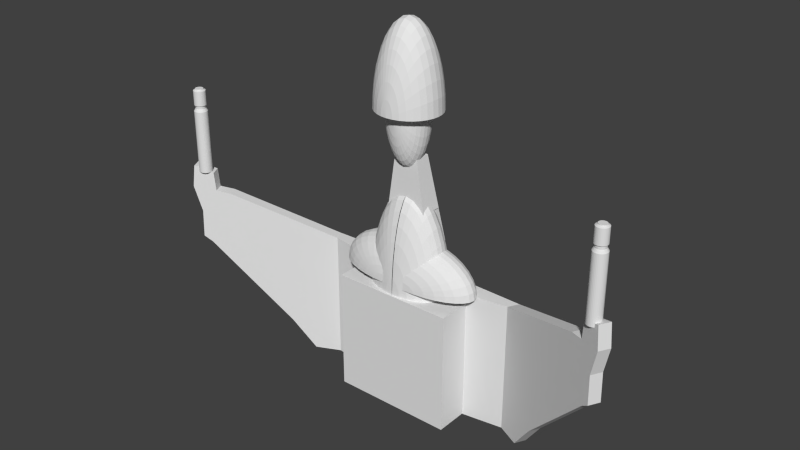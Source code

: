 # Source: kling_warbird.blend  (saved by Blender 2.72.0; exported with 4.5.12 LTS)
import bpy
from mathutils import Matrix  # noqa: F401  (used for matrix-valued properties, if any)

bpy.ops.wm.read_factory_settings(use_empty=True)
scene = bpy.context.scene
scene.name = 'Scene'

# ---- collections
col_collection_1 = bpy.data.collections.new('Collection 1'); scene.collection.children.link(col_collection_1)

# ---- images (referenced by path relative to the original .blend; pixels are not part of the script)
import os
ASSET_DIR = os.environ.get("B2B_ASSET_DIR", "")  # directory of the original .blend (textures are referenced by path, not embedded)
HERE = os.path.dirname(os.path.abspath(__file__))  # packed textures are extracted next to this script under _unpacked/

def load_image(name, relpath, width, height, colorspace="sRGB"):
    """Load a texture the original file referenced (path relative to the .blend, or extracted next to this script)."""
    p = next((c for c in (os.path.join(HERE, relpath), os.path.join(ASSET_DIR, relpath)) if relpath and os.path.exists(c)), "")
    if p:
        img = bpy.data.images.load(p, check_existing=True)
        img.name = name
    else:  # same state as the original file: an image datablock whose file is absent (Cycles renders it pink)
        img = bpy.data.images.new(name, width, height)
        img.source = "FILE"
        img.filepath = "//" + (relpath or name)
    img.colorspace_settings.name = colorspace
    return img
img_texture = load_image('texture', 'kling_warbird_ambientocclusion.png', 1024, 1024, 'sRGB')

# ---- materials (node trees are filled in below, after node groups)
mat_material = bpy.data.materials.new('Material')
mat_material.alpha_threshold = 0.0
mat_material.roughness = 0.5

# ---- material node trees
mat_material.use_nodes = True; mat_material.node_tree.nodes.clear()
_N = mat_material.node_tree.nodes; _L = mat_material.node_tree.links
n0 = _N.new('ShaderNodeOutputMaterial'); n0.name = 'Material Output'; n0.location = (300, 300)
n1 = _N.new('ShaderNodeBsdfDiffuse'); n1.name = 'Diffuse BSDF'; n1.location = (10, 300)
n2 = _N.new('ShaderNodeTexImage'); n2.name = 'Image Texture'; n2.location = (110, -26)
n2.width = 140
n2.image = img_texture
_L.new(n1.outputs[0], n0.inputs[0])
n0.is_active_output = True

# ---- world
world_world = bpy.data.worlds.new('World'); scene.world = world_world
world_world.color = (0.05088, 0.05088, 0.05088)
world_world.use_sun_shadow = False
world_world.sun_shadow_jitter_overblur = 0.0
world_world.cycles.sampling_method = 'MANUAL'
world_world.cycles.sample_map_resolution = 256

# ---- meshes
me_cube_002 = bpy.data.meshes.new('Cube.002')
me_cube_002.from_pydata([(-3.614, -1.106, 0.982), (-3.614, -1.106, 2.018), (-3.635, -1.108, 0.982), (-3.635, -1.108, 2.018), (-3.655, -1.115, 0.982), (-3.655, -1.115, 2.018), (-3.674, -1.125, 0.982), (-3.674, -1.125, 2.018), (-3.691, -1.138, 0.982), (-3.691, -1.138, 2.018), (-3.704, -1.155, 0.982), (-3.704, -1.155, 2.018), (-3.714, -1.174, 0.982), (-3.714, -1.174, 2.018), (-3.72, -1.194, 0.982), (-3.72, -1.194, 2.018), (-3.723, -1.215, 0.982), (-3.723, -1.215, 2.018), (-3.72, -1.237, 0.982), (-3.72, -1.237, 2.018), (-3.714, -1.257, 0.982), (-3.714, -1.257, 2.018), (-3.704, -1.276, 0.982), (-3.704, -1.276, 2.018), (-3.691, -1.292, 0.982), (-3.691, -1.292, 2.018), (-3.674, -1.306, 0.982), (-3.674, -1.306, 2.018), (-3.655, -1.316, 0.982), (-3.655, -1.316, 2.018), (-3.635, -1.322, 0.982), (-3.635, -1.322, 2.018), (-3.614, -1.324, 0.982), (-3.614, -1.324, 2.018), (-3.592, -1.322, 0.982), (-3.592, -1.322, 2.018), (-3.572, -1.316, 0.982), (-3.572, -1.316, 2.018), (-3.553, -1.306, 0.982), (-3.553, -1.306, 2.018), (-3.537, -1.292, 0.982), (-3.537, -1.292, 2.018), (-3.523, -1.276, 0.982), (-3.523, -1.276, 2.018), (-3.513, -1.257, 0.982), (-3.513, -1.257, 2.018), (-3.507, -1.237, 0.982), (-3.507, -1.237, 2.018), (-3.505, -1.215, 0.982), (-3.505, -1.215, 2.018), (-3.507, -1.194, 0.982), (-3.507, -1.194, 2.018), (-3.513, -1.174, 0.982), (-3.513, -1.174, 2.018), (-3.523, -1.155, 0.982), (-3.523, -1.155, 2.018), (-3.537, -1.138, 0.982), (-3.537, -1.138, 2.018), (-3.553, -1.125, 0.982), (-3.553, -1.125, 2.018), (-3.572, -1.115, 0.982), (-3.572, -1.115, 2.018), (-3.592, -1.108, 0.982), (-3.592, -1.108, 2.018), (-3.614, -1.134, 2.065), (-3.629, -1.136, 2.065), (-3.645, -1.14, 2.065), (-3.659, -1.148, 2.065), (-3.671, -1.158, 2.065), (-3.681, -1.17, 2.065), (-3.689, -1.184, 2.065), (-3.693, -1.199, 2.065), (-3.695, -1.215, 2.065), (-3.693, -1.231, 2.065), (-3.689, -1.246, 2.065), (-3.681, -1.26, 2.065), (-3.671, -1.273, 2.065), (-3.659, -1.283, 2.065), (-3.645, -1.29, 2.065), (-3.629, -1.295, 2.065), (-3.614, -1.297, 2.065), (-3.598, -1.295, 2.065), (-3.582, -1.29, 2.065), (-3.568, -1.283, 2.065), (-3.556, -1.273, 2.065), (-3.546, -1.26, 2.065), (-3.538, -1.246, 2.065), (-3.534, -1.231, 2.065), (-3.532, -1.215, 2.065), (-3.534, -1.199, 2.065), (-3.538, -1.184, 2.065), (-3.546, -1.17, 2.065), (-3.556, -1.158, 2.065), (-3.568, -1.148, 2.065), (-3.582, -1.14, 2.065), (-3.598, -1.136, 2.065), (-3.614, -1.134, 2.118), (-3.629, -1.136, 2.118), (-3.645, -1.14, 2.118), (-3.659, -1.148, 2.118), (-3.671, -1.158, 2.118), (-3.681, -1.17, 2.118), (-3.689, -1.184, 2.118), (-3.693, -1.199, 2.118), (-3.695, -1.215, 2.118), (-3.693, -1.231, 2.118), (-3.689, -1.246, 2.118), (-3.681, -1.26, 2.118), (-3.671, -1.273, 2.118), (-3.659, -1.283, 2.118), (-3.645, -1.29, 2.118), (-3.629, -1.295, 2.118), (-3.614, -1.297, 2.118), (-3.598, -1.295, 2.118), (-3.582, -1.29, 2.118), (-3.568, -1.283, 2.118), (-3.556, -1.273, 2.118), (-3.546, -1.26, 2.118), (-3.538, -1.246, 2.118), (-3.534, -1.231, 2.118), (-3.532, -1.215, 2.118), (-3.534, -1.199, 2.118), (-3.538, -1.184, 2.118), (-3.546, -1.17, 2.118), (-3.556, -1.158, 2.118), (-3.568, -1.148, 2.118), (-3.582, -1.14, 2.118), (-3.598, -1.136, 2.118), (-3.614, -1.117, 2.118), (-3.633, -1.119, 2.118), (-3.651, -1.125, 2.118), (-3.668, -1.134, 2.118), (-3.683, -1.146, 2.118), (-3.695, -1.161, 2.118), (-3.704, -1.178, 2.118), (-3.71, -1.196, 2.118), (-3.711, -1.215, 2.118), (-3.71, -1.234, 2.118), (-3.704, -1.253, 2.118), (-3.695, -1.27, 2.118), (-3.683, -1.285, 2.118), (-3.668, -1.297, 2.118), (-3.651, -1.306, 2.118), (-3.633, -1.311, 2.118), (-3.614, -1.313, 2.118), (-3.594, -1.311, 2.118), (-3.576, -1.306, 2.118), (-3.559, -1.297, 2.118), (-3.544, -1.285, 2.118), (-3.532, -1.27, 2.118), (-3.523, -1.253, 2.118), (-3.518, -1.234, 2.118), (-3.516, -1.215, 2.118), (-3.518, -1.196, 2.118), (-3.523, -1.178, 2.118), (-3.532, -1.161, 2.118), (-3.544, -1.146, 2.118), (-3.559, -1.134, 2.118), (-3.576, -1.125, 2.118), (-3.594, -1.119, 2.118), (-3.614, -1.117, 2.357), (-3.633, -1.119, 2.357), (-3.651, -1.125, 2.357), (-3.668, -1.134, 2.357), (-3.683, -1.146, 2.357), (-3.695, -1.161, 2.357), (-3.704, -1.178, 2.357), (-3.71, -1.196, 2.357), (-3.711, -1.215, 2.357), (-3.71, -1.234, 2.357), (-3.704, -1.253, 2.357), (-3.695, -1.27, 2.357), (-3.683, -1.285, 2.357), (-3.668, -1.297, 2.357), (-3.651, -1.306, 2.357), (-3.633, -1.311, 2.357), (-3.614, -1.313, 2.357), (-3.594, -1.311, 2.357), (-3.576, -1.306, 2.357), (-3.559, -1.297, 2.357), (-3.544, -1.285, 2.357), (-3.532, -1.27, 2.357), (-3.523, -1.253, 2.357), (-3.518, -1.234, 2.357), (-3.516, -1.215, 2.357), (-3.518, -1.196, 2.357), (-3.523, -1.178, 2.357), (-3.532, -1.161, 2.357), (-3.544, -1.146, 2.357), (-3.559, -1.134, 2.357), (-3.576, -1.125, 2.357), (-3.594, -1.119, 2.357), (-3.614, -1.151, 2.376), (-3.626, -1.152, 2.376), (-3.638, -1.156, 2.376), (-3.649, -1.162, 2.376), (-3.659, -1.17, 2.376), (-3.667, -1.18, 2.376), (-3.673, -1.191, 2.376), (-3.676, -1.203, 2.376), (-3.678, -1.215, 2.376), (-3.676, -1.228, 2.376), (-3.673, -1.24, 2.376), (-3.667, -1.251, 2.376), (-3.659, -1.261, 2.376), (-3.649, -1.269, 2.376), (-3.638, -1.275, 2.376), (-3.626, -1.278, 2.376), (-3.614, -1.279, 2.376), (-3.601, -1.278, 2.376), (-3.589, -1.275, 2.376), (-3.578, -1.269, 2.376), (-3.568, -1.261, 2.376), (-3.56, -1.251, 2.376), (-3.554, -1.24, 2.376), (-3.551, -1.228, 2.376), (-3.549, -1.215, 2.376), (-3.551, -1.203, 2.376), (-3.554, -1.191, 2.376), (-3.56, -1.18, 2.376), (-3.568, -1.17, 2.376), (-3.578, -1.162, 2.376), (-3.589, -1.156, 2.376), (-3.601, -1.152, 2.376), (-3.614, -1.151, 2.388), (-3.626, -1.152, 2.388), (-3.638, -1.156, 2.388), (-3.649, -1.162, 2.388), (-3.659, -1.17, 2.388), (-3.667, -1.18, 2.388), (-3.673, -1.191, 2.388), (-3.676, -1.203, 2.388), (-3.678, -1.215, 2.388), (-3.676, -1.228, 2.388), (-3.673, -1.24, 2.388), (-3.667, -1.251, 2.388), (-3.659, -1.261, 2.388), (-3.649, -1.269, 2.388), (-3.638, -1.275, 2.388), (-3.626, -1.278, 2.388), (-3.614, -1.279, 2.388), (-3.601, -1.278, 2.388), (-3.589, -1.275, 2.388), (-3.578, -1.269, 2.388), (-3.568, -1.261, 2.388), (-3.56, -1.251, 2.388), (-3.554, -1.24, 2.388), (-3.551, -1.228, 2.388), (-3.549, -1.215, 2.388), (-3.551, -1.203, 2.388), (-3.554, -1.191, 2.388), (-3.56, -1.18, 2.388), (-3.568, -1.17, 2.388), (-3.578, -1.162, 2.388), (-3.589, -1.156, 2.388), (-3.601, -1.152, 2.388), (-1.0, -0.8752, -0.1577), (-1.0, -0.8752, -2.158), (-1.0, -0.1809, -0.1577), (-1.0, -0.1809, -2.158), (-1.378e-08, -0.1809, -0.1577), (-1.0, -0.528, -0.1577), (-1.378e-08, -0.8752, -0.1577), (-1.0, -0.1809, -1.158), (-1.0, -0.528, -2.158), (-1.0, -0.8752, -1.158), (-1.886e-07, -0.1809, -2.158), (-1.886e-07, -0.8752, -2.158), (-1.378e-08, -0.528, -0.1577), (-1.0, -0.528, -1.158), (-1.886e-07, -0.528, -2.158), (-1.012e-07, -0.8752, -1.158), (-1.012e-07, -0.1809, -1.158), (-0.1959, 0.03642, 0.1224), (-0.1959, 0.01138, 0.2453), (-0.1959, -0.02926, 0.3586), (-0.1959, -0.08397, 0.4579), (-0.1959, -0.1506, 0.5394), (-0.1959, -0.2267, 0.5999), (-0.1959, -0.3092, 0.6372), (-0.1959, -0.395, 0.6498), (-0.1959, -0.4808, 0.6372), (-0.1959, -0.5633, 0.5999), (-0.1959, -0.6394, 0.5394), (-0.1959, -0.706, 0.4579), (-0.1959, -0.7607, 0.3586), (-0.1959, -0.8014, 0.2453), (-0.1959, -0.8264, 0.1224), (-0.2339, 0.03642, 0.12), (-0.2705, 0.01138, 0.2405), (-0.3043, -0.02926, 0.3516), (-0.3338, -0.08397, 0.449), (-0.3581, -0.1506, 0.5289), (-0.3761, -0.2267, 0.5883), (-0.3872, -0.3092, 0.6249), (-0.391, -0.395, 0.6372), (-0.3872, -0.4808, 0.6249), (-0.3761, -0.5633, 0.5883), (-0.3581, -0.6394, 0.5289), (-0.3338, -0.706, 0.449), (-0.3043, -0.7607, 0.3516), (-0.2705, -0.8014, 0.2405), (-0.2339, -0.8264, 0.12), (-0.2705, 0.03642, 0.1127), (-0.3423, 0.01138, 0.2262), (-0.4085, -0.02926, 0.3309), (-0.4665, -0.08397, 0.4226), (-0.5141, -0.1506, 0.4979), (-0.5494, -0.2267, 0.5538), (-0.5712, -0.3092, 0.5883), (-0.5786, -0.395, 0.5999), (-0.5712, -0.4808, 0.5883), (-0.5494, -0.5633, 0.5538), (-0.5141, -0.6394, 0.4979), (-0.4665, -0.706, 0.4226), (-0.4085, -0.7607, 0.3309), (-0.3423, -0.8014, 0.2262), (-0.2705, -0.8264, 0.1127), (-0.3043, 0.03642, 0.1009), (-0.4085, 0.01138, 0.2031), (-0.5045, -0.02926, 0.2973), (-0.5887, -0.08397, 0.3798), (-0.6578, -0.1506, 0.4476), (-0.7092, -0.2267, 0.4979), (-0.7408, -0.3092, 0.5289), (-0.7515, -0.395, 0.5394), (-0.7408, -0.4808, 0.5289), (-0.7092, -0.5633, 0.4979), (-0.6578, -0.6394, 0.4476), (-0.5887, -0.706, 0.3798), (-0.5045, -0.7607, 0.2973), (-0.4085, -0.8014, 0.2031), (-0.3043, -0.8264, 0.1009), (-0.3338, 0.03642, 0.08497), (-0.4665, 0.01138, 0.1719), (-0.5887, -0.02926, 0.252), (-0.6959, -0.08397, 0.3222), (-0.7838, -0.1506, 0.3798), (-0.8492, -0.2267, 0.4226), (-0.8894, -0.3092, 0.449), (-0.903, -0.395, 0.4579), (-0.8894, -0.4808, 0.449), (-0.8492, -0.5633, 0.4226), (-0.7838, -0.6394, 0.3798), (-0.6959, -0.706, 0.3222), (-0.5887, -0.7607, 0.252), (-0.4665, -0.8014, 0.1719), (-0.3338, -0.8264, 0.08497), (-0.3581, 0.03642, 0.0656), (-0.5141, 0.01138, 0.1339), (-0.6578, -0.02926, 0.1968), (-0.7838, -0.08397, 0.252), (-0.8872, -0.1506, 0.2973), (-0.9641, -0.2267, 0.3309), (-1.011, -0.3092, 0.3516), (-1.027, -0.395, 0.3586), (-1.011, -0.4808, 0.3516), (-0.9641, -0.5633, 0.3309), (-0.8872, -0.6394, 0.2973), (-0.7838, -0.706, 0.252), (-0.6578, -0.7607, 0.1968), (-0.5141, -0.8014, 0.1339), (-0.3581, -0.8264, 0.0656), (-0.3761, 0.03642, 0.0435), (-0.5494, 0.01138, 0.09054), (-0.7092, -0.02926, 0.1339), (-0.8492, -0.08397, 0.1719), (-0.9641, -0.1506, 0.2031), (-1.049, -0.2267, 0.2262), (-1.102, -0.3092, 0.2405), (-1.12, -0.395, 0.2453), (-1.102, -0.4808, 0.2405), (-1.049, -0.5633, 0.2262), (-0.9641, -0.6394, 0.2031), (-0.8492, -0.706, 0.1719), (-0.7092, -0.7607, 0.1339), (-0.5494, -0.8014, 0.09054), (-0.3761, -0.8264, 0.0435), (-0.3872, 0.03642, 0.01952), (-0.5712, 0.01138, 0.0435), (-0.7408, -0.02926, 0.0656), (-0.8894, -0.08397, 0.08497), (-1.011, -0.1506, 0.1009), (-1.102, -0.2267, 0.1127), (-1.158, -0.3092, 0.12), (-1.177, -0.395, 0.1224), (-1.158, -0.4808, 0.12), (-1.102, -0.5633, 0.1127), (-1.011, -0.6394, 0.1009), (-0.8894, -0.706, 0.08497), (-0.7408, -0.7607, 0.0656), (-0.5712, -0.8014, 0.0435), (-0.3872, -0.8264, 0.01952), (-0.391, 0.03642, -0.005417), (-0.5786, 0.01138, -0.005417), (-0.7515, -0.02926, -0.005417), (-0.903, -0.08397, -0.005417), (-1.027, -0.1506, -0.005417), (-1.12, -0.2267, -0.005417), (-1.177, -0.3092, -0.005417), (-1.196, -0.395, -0.005417), (-1.177, -0.4808, -0.005417), (-1.12, -0.5633, -0.005417), (-1.027, -0.6394, -0.005417), (-0.903, -0.706, -0.005417), (-0.7515, -0.7607, -0.005417), (-0.5786, -0.8014, -0.005417), (-0.391, -0.8264, -0.005417), (-0.1959, -0.8349, -0.005417), (-0.1959, 0.04487, -0.005417), (-0.005925, 0.04321, 0.1015), (-0.005925, 0.01763, 0.4143), (-0.005925, -0.02392, 0.7026), (-0.005925, -0.07983, 0.9554), (-0.005925, -0.148, 1.163), (-0.005925, -0.2257, 1.317), (-0.005925, -0.31, 1.412), (-0.005925, -0.3977, 1.444), (-0.005925, -0.4854, 1.412), (-0.005924, -0.5698, 1.317), (-0.005925, -0.6475, 1.163), (-0.005925, -0.7156, 0.9554), (-0.005925, -0.7715, 0.7026), (-0.005925, -0.8131, 0.4143), (-0.005925, -0.8387, 0.1015), (-0.03189, 0.04321, 0.09521), (-0.05686, 0.01763, 0.402), (-0.07987, -0.02392, 0.6848), (-0.1, -0.07983, 0.9327), (-0.1166, -0.148, 1.136), (-0.1289, -0.2257, 1.287), (-0.1365, -0.31, 1.38), (-0.139, -0.3977, 1.412), (-0.1365, -0.4854, 1.38), (-0.1289, -0.5698, 1.287), (-0.1166, -0.6475, 1.136), (-0.1, -0.7156, 0.9327), (-0.07987, -0.7715, 0.6848), (-0.05686, -0.8131, 0.402), (-0.03189, -0.8387, 0.09521), (-0.05686, 0.04321, 0.07669), (-0.1058, 0.01763, 0.3657), (-0.151, -0.02392, 0.6321), (-0.1905, -0.07983, 0.8656), (-0.223, -0.148, 1.057), (-0.2471, -0.2257, 1.2), (-0.262, -0.31, 1.287), (-0.267, -0.3977, 1.317), (-0.262, -0.4854, 1.287), (-0.2471, -0.5698, 1.2), (-0.223, -0.6475, 1.057), (-0.1905, -0.7156, 0.8656), (-0.151, -0.7715, 0.6321), (-0.1058, -0.8131, 0.3657), (-0.05686, -0.8387, 0.07669), (-0.07987, 0.04321, 0.04663), (-0.151, 0.01763, 0.3068), (-0.2165, -0.02392, 0.5465), (-0.2739, -0.07983, 0.7566), (-0.3211, -0.148, 0.9291), (-0.3561, -0.2257, 1.057), (-0.3777, -0.31, 1.136), (-0.385, -0.3977, 1.163), (-0.3777, -0.4854, 1.136), (-0.3561, -0.5698, 1.057), (-0.3211, -0.6475, 0.9291), (-0.2739, -0.7156, 0.7566), (-0.2165, -0.7715, 0.5465), (-0.151, -0.8131, 0.3068), (-0.07987, -0.8387, 0.04662), (-0.1, 0.04321, 0.006163), (-0.1905, 0.01763, 0.2274), (-0.2739, -0.02392, 0.4313), (-0.3471, -0.07983, 0.61), (-0.4071, -0.148, 0.7566), (-0.4516, -0.2257, 0.8656), (-0.4791, -0.31, 0.9327), (-0.4884, -0.3977, 0.9554), (-0.4791, -0.4854, 0.9327), (-0.4516, -0.5698, 0.8656), (-0.4071, -0.6475, 0.7566), (-0.3471, -0.7156, 0.61), (-0.2739, -0.7715, 0.4313), (-0.1905, -0.8131, 0.2274), (-0.1, -0.8387, 0.006163), (-0.1166, 0.04321, -0.04314), (-0.223, 0.01763, 0.1307), (-0.3211, -0.02392, 0.2909), (-0.4071, -0.07983, 0.4313), (-0.4776, -0.148, 0.5465), (-0.53, -0.2257, 0.6321), (-0.5623, -0.31, 0.6848), (-0.5732, -0.3977, 0.7026), (-0.5623, -0.4854, 0.6848), (-0.53, -0.5698, 0.6321), (-0.4776, -0.6475, 0.5465), (-0.4071, -0.7156, 0.4313), (-0.3211, -0.7715, 0.2909), (-0.223, -0.8131, 0.1307), (-0.1166, -0.8387, -0.04314), (-0.1289, 0.04321, -0.09939), (-0.2471, 0.01763, 0.02033), (-0.3561, -0.02392, 0.1307), (-0.4516, -0.07983, 0.2274), (-0.53, -0.148, 0.3068), (-0.5883, -0.2257, 0.3657), (-0.6241, -0.31, 0.402), (-0.6363, -0.3977, 0.4143), (-0.6241, -0.4854, 0.402), (-0.5883, -0.5698, 0.3657), (-0.53, -0.6475, 0.3068), (-0.4516, -0.7156, 0.2274), (-0.3561, -0.7715, 0.1307), (-0.2471, -0.8131, 0.02033), (-0.1289, -0.8387, -0.09939), (-0.1365, 0.04321, -0.1604), (-0.262, 0.01763, -0.09939), (-0.3777, -0.02392, -0.04314), (-0.4791, -0.07983, 0.006163), (-0.5623, -0.148, 0.04662), (-0.6241, -0.2257, 0.07669), (-0.6622, -0.31, 0.09521), (-0.6751, -0.3977, 0.1015), (-0.6622, -0.4854, 0.09521), (-0.6241, -0.5698, 0.07669), (-0.5623, -0.6475, 0.04662), (-0.4791, -0.7156, 0.006163), (-0.3777, -0.7715, -0.04314), (-0.262, -0.8131, -0.09939), (-0.1365, -0.8387, -0.1604), (-0.139, 0.04321, -0.2239), (-0.267, 0.01763, -0.2239), (-0.385, -0.02392, -0.2239), (-0.4884, -0.07983, -0.2239), (-0.5732, -0.148, -0.2239), (-0.6363, -0.2257, -0.2239), (-0.6751, -0.31, -0.2239), (-0.6882, -0.3977, -0.2239), (-0.6751, -0.4854, -0.2239), (-0.6363, -0.5698, -0.2239), (-0.5732, -0.6475, -0.2239), (-0.4884, -0.7156, -0.2239), (-0.385, -0.7715, -0.2239), (-0.267, -0.8131, -0.2239), (-0.139, -0.8387, -0.2239), (-0.005925, -0.8473, -0.2239), (-0.005924, 0.05185, -0.2239), (3.232e-07, -0.1309, 2.549), (2.911e-07, -0.1499, 2.38), (2.612e-07, -0.1808, 2.224), (2.4e-07, -0.2224, 2.088), (2.257e-07, -0.2731, 1.976), (1.9e-07, -0.3309, 1.893), (2.233e-07, -0.3937, 1.841), (2.15e-07, -0.4589, 1.824), (2.233e-07, -0.5241, 1.841), (1.741e-07, -0.5869, 1.893), (2.257e-07, -0.6447, 1.976), (2.4e-07, -0.6954, 2.088), (2.717e-07, -0.737, 2.224), (2.858e-07, -0.7679, 2.38), (3.166e-07, -0.7869, 2.549), (0.01349, -0.1309, 2.552), (0.02646, -0.1499, 2.387), (0.03841, -0.1808, 2.234), (0.04889, -0.2224, 2.1), (0.05749, -0.2731, 1.99), (0.06387, -0.3309, 1.909), (0.06781, -0.3937, 1.858), (0.06914, -0.4589, 1.841), (0.06781, -0.5241, 1.858), (0.06387, -0.5869, 1.909), (0.05749, -0.6447, 1.99), (0.04889, -0.6954, 2.1), (0.03841, -0.737, 2.234), (0.02646, -0.7679, 2.387), (0.01349, -0.7869, 2.552), (0.02646, -0.1309, 2.562), (0.0519, -0.1499, 2.406), (0.07534, -0.1808, 2.262), (0.0959, -0.2224, 2.136), (0.1128, -0.2731, 2.033), (0.1253, -0.3309, 1.956), (0.133, -0.3937, 1.909), (0.1356, -0.4589, 1.893), (0.133, -0.5241, 1.909), (0.1253, -0.5869, 1.956), (0.1128, -0.6447, 2.033), (0.0959, -0.6954, 2.136), (0.07534, -0.737, 2.262), (0.0519, -0.7679, 2.406), (0.02646, -0.7869, 2.562), (0.03841, -0.1309, 2.579), (0.07534, -0.1499, 2.438), (0.1094, -0.1808, 2.309), (0.1392, -0.2224, 2.195), (0.1637, -0.2731, 2.102), (0.1819, -0.3309, 2.033), (0.1931, -0.3937, 1.99), (0.1969, -0.4589, 1.976), (0.1931, -0.5241, 1.99), (0.1819, -0.5869, 2.033), (0.1637, -0.6447, 2.102), (0.1392, -0.6954, 2.195), (0.1094, -0.737, 2.309), (0.07534, -0.7679, 2.438), (0.03841, -0.7869, 2.579), (0.04889, -0.1309, 2.601), (0.0959, -0.1499, 2.481), (0.1392, -0.1808, 2.371), (0.1772, -0.2224, 2.274), (0.2084, -0.2731, 2.195), (0.2315, -0.3309, 2.136), (0.2458, -0.3937, 2.1), (0.2506, -0.4589, 2.088), (0.2458, -0.5241, 2.1), (0.2315, -0.5869, 2.136), (0.2084, -0.6447, 2.195), (0.1772, -0.6954, 2.274), (0.1392, -0.737, 2.371), (0.0959, -0.7679, 2.481), (0.04889, -0.7869, 2.601), (0.05749, -0.1309, 2.627), (0.1128, -0.1499, 2.533), (0.1637, -0.1808, 2.447), (0.2084, -0.2224, 2.371), (0.245, -0.2731, 2.309), (0.2722, -0.3309, 2.262), (0.289, -0.3937, 2.234), (0.2947, -0.4589, 2.224), (0.289, -0.5241, 2.234), (0.2722, -0.5869, 2.262), (0.245, -0.6447, 2.309), (0.2084, -0.6954, 2.371), (0.1637, -0.737, 2.447), (0.1128, -0.7679, 2.533), (0.05749, -0.7869, 2.627), (0.06387, -0.1309, 2.658), (0.1253, -0.1499, 2.593), (0.1819, -0.1808, 2.533), (0.2315, -0.2224, 2.481), (0.2722, -0.2731, 2.438), (0.3025, -0.3309, 2.406), (0.3211, -0.3937, 2.387), (0.3274, -0.4589, 2.38), (0.3211, -0.5241, 2.387), (0.3025, -0.5869, 2.406), (0.2722, -0.6447, 2.438), (0.2315, -0.6954, 2.481), (0.1819, -0.737, 2.533), (0.1253, -0.7679, 2.593), (0.06387, -0.7869, 2.658), (0.06781, -0.1309, 2.691), (0.133, -0.1499, 2.658), (0.1931, -0.1808, 2.627), (0.2458, -0.2224, 2.601), (0.289, -0.2731, 2.579), (0.3211, -0.3309, 2.562), (0.3409, -0.3937, 2.552), (0.3476, -0.4589, 2.549), (0.3409, -0.5241, 2.552), (0.3211, -0.5869, 2.562), (0.289, -0.6447, 2.579), (0.2458, -0.6954, 2.601), (0.1931, -0.737, 2.627), (0.133, -0.7679, 2.658), (0.06781, -0.7869, 2.691), (0.06914, -0.1309, 2.725), (0.1356, -0.1499, 2.725), (0.1969, -0.1808, 2.725), (0.2506, -0.2224, 2.725), (0.2947, -0.2731, 2.725), (0.3274, -0.3309, 2.725), (0.3476, -0.3937, 2.725), (0.3544, -0.4589, 2.725), (0.3476, -0.5241, 2.725), (0.3274, -0.5869, 2.725), (0.2947, -0.6447, 2.725), (0.2506, -0.6954, 2.725), (0.1969, -0.737, 2.725), (0.1356, -0.7679, 2.725), (0.06914, -0.7869, 2.725), (3.537e-07, -0.7933, 2.725), (2.47e-07, -0.1245, 2.725), (-1.895e-07, -0.4836, -2.167), (0.0, -0.4836, 2.114e-08), (-1.671, -0.2279, 1.312e-07), (-1.671, -0.2279, -2.167), (-1.895e-07, -2.139e-07, -2.167), (0.0, -1.192e-07, 5.211e-15), (-1.763, -0.05745, 1.566e-07), (-1.763, -0.05745, -2.167), (-3.23, -1.064, 0.6214), (-3.321, -0.8936, 0.6214), (-3.567, -1.245, -0.2868), (-3.658, -1.074, -0.2868), (-2.398, -0.6177, -1.649), (-2.489, -0.4473, -1.649), (-2.05, -0.4313, -2.151), (-2.142, -0.2608, -2.151), (-3.443, -1.178, 0.656), (-3.534, -1.008, 0.656), (-3.467, -1.192, 0.9672), (-3.559, -1.021, 0.9672), (-3.528, -1.224, 0.988), (-3.62, -1.054, 0.988), (-3.748, -1.342, 1.071), (-3.839, -1.172, 1.071), (-3.784, -1.362, 0.7044), (-3.876, -1.191, 0.7044), (-3.675, -1.303, 0.2687), (-3.766, -1.132, 0.2687), (-3.687, -1.309, -0.1946), (-3.778, -1.139, -0.1946), (-0.2, -0.5218, 2.013), (-0.3434, -0.6711, 0.5493), (-0.2, -0.2711, 2.013), (-0.3434, -0.001983, 0.5493), (1.76e-07, -0.2711, 2.013), (-0.2, -0.4711, 2.013), (1.76e-07, -0.5218, 2.013), (-0.33, -0.1612, 1.146), (-0.3434, -0.4711, 0.5493), (-0.33, -0.5218, 1.154), (4.802e-08, -0.001983, 0.5493), (4.802e-08, -0.6711, 0.5493), (1.76e-07, -0.4711, 2.013), (-0.33, -0.4711, 1.154), (4.802e-08, -0.4711, 0.5493), (1.12e-07, -0.5218, 1.281), (1.113e-07, -0.1612, 1.273), (-0.33, -0.1612, 1.154), (1.12e-07, -0.1612, 1.281), (8.812e-08, 0.03149, 2.988), (1.142e-07, 0.003038, 3.24), (1.385e-07, -0.04317, 3.473), (1.523e-07, -0.1053, 3.677), (1.591e-07, -0.1811, 3.844), (2.015e-07, -0.2676, 3.969), (1.451e-07, -0.3614, 4.046), (1.552e-07, -0.4589, 4.071), (1.451e-07, -0.5564, 4.046), (2.252e-07, -0.6502, 3.969), (1.591e-07, -0.7367, 3.844), (1.523e-07, -0.8125, 3.677), (1.227e-07, -0.8746, 3.473), (1.22e-07, -0.9208, 3.24), (9.799e-08, -0.9493, 2.988), (-0.02016, 0.03149, 2.982), (-0.03955, 0.003038, 3.23), (-0.05742, -0.04317, 3.459), (-0.07309, -0.1053, 3.659), (-0.08594, -0.1811, 3.823), (-0.09549, -0.2676, 3.945), (-0.1014, -0.3614, 4.02), (-0.1034, -0.4589, 4.046), (-0.1014, -0.5564, 4.02), (-0.09549, -0.6502, 3.945), (-0.08594, -0.7367, 3.823), (-0.07309, -0.8125, 3.659), (-0.05742, -0.8746, 3.459), (-0.03955, -0.9208, 3.23), (-0.02016, -0.9493, 2.982), (-0.03955, 0.03149, 2.968), (-0.07759, 0.003038, 3.201), (-0.1126, -0.04317, 3.416), (-0.1434, -0.1053, 3.605), (-0.1686, -0.1811, 3.759), (-0.1873, -0.2676, 3.874), (-0.1989, -0.3614, 3.945), (-0.2028, -0.4589, 3.969), (-0.1989, -0.5564, 3.945), (-0.1873, -0.6502, 3.874), (-0.1686, -0.7367, 3.759), (-0.1434, -0.8125, 3.605), (-0.1126, -0.8746, 3.416), (-0.07759, -0.9208, 3.201), (-0.03955, -0.9493, 2.968), (-0.05742, 0.03149, 2.943), (-0.1126, 0.003038, 3.153), (-0.1635, -0.04317, 3.347), (-0.2081, -0.1053, 3.517), (-0.2447, -0.1811, 3.656), (-0.2719, -0.2676, 3.759), (-0.2887, -0.3614, 3.823), (-0.2943, -0.4589, 3.844), (-0.2887, -0.5564, 3.823), (-0.2719, -0.6502, 3.759), (-0.2447, -0.7367, 3.656), (-0.2081, -0.8125, 3.517), (-0.1635, -0.8746, 3.347), (-0.1126, -0.9208, 3.153), (-0.05742, -0.9493, 2.943), (-0.07309, 0.03149, 2.911), (-0.1434, 0.003038, 3.089), (-0.2081, -0.04317, 3.254), (-0.2649, -0.1053, 3.398), (-0.3115, -0.1811, 3.517), (-0.3461, -0.2676, 3.605), (-0.3674, -0.3614, 3.659), (-0.3746, -0.4589, 3.677), (-0.3674, -0.5564, 3.659), (-0.3461, -0.6502, 3.605), (-0.3115, -0.7367, 3.517), (-0.2649, -0.8125, 3.398), (-0.2081, -0.8746, 3.254), (-0.1434, -0.9208, 3.089), (-0.07309, -0.9493, 2.911), (-0.08594, 0.03149, 2.871), (-0.1686, 0.003038, 3.011), (-0.2447, -0.04317, 3.14), (-0.3115, -0.1053, 3.254), (-0.3663, -0.1811, 3.347), (-0.407, -0.2676, 3.416), (-0.4321, -0.3614, 3.459), (-0.4405, -0.4589, 3.473), (-0.4321, -0.5564, 3.459), (-0.407, -0.6502, 3.416), (-0.3663, -0.7367, 3.347), (-0.3115, -0.8125, 3.254), (-0.2447, -0.8746, 3.14), (-0.1686, -0.9208, 3.011), (-0.08594, -0.9493, 2.871), (-0.09549, 0.03149, 2.825), (-0.1873, 0.003038, 2.922), (-0.2719, -0.04317, 3.011), (-0.3461, -0.1053, 3.089), (-0.407, -0.1811, 3.153), (-0.4522, -0.2676, 3.201), (-0.4801, -0.3614, 3.23), (-0.4895, -0.4589, 3.24), (-0.4801, -0.5564, 3.23), (-0.4522, -0.6502, 3.201), (-0.407, -0.7367, 3.153), (-0.3461, -0.8125, 3.089), (-0.2719, -0.8746, 3.011), (-0.1873, -0.9208, 2.922), (-0.09549, -0.9493, 2.825), (-0.1014, 0.03149, 2.776), (-0.1989, 0.003038, 2.825), (-0.2887, -0.04317, 2.871), (-0.3674, -0.1053, 2.911), (-0.4321, -0.1811, 2.943), (-0.4801, -0.2676, 2.968), (-0.5096, -0.3614, 2.982), (-0.5196, -0.4589, 2.988), (-0.5096, -0.5564, 2.982), (-0.4801, -0.6502, 2.968), (-0.4321, -0.7367, 2.943), (-0.3674, -0.8125, 2.911), (-0.2887, -0.8746, 2.871), (-0.1989, -0.9208, 2.825), (-0.1014, -0.9493, 2.776), (-0.1034, 0.03149, 2.725), (-0.2028, 0.003038, 2.725), (-0.2943, -0.04317, 2.725), (-0.3746, -0.1053, 2.725), (-0.4405, -0.1811, 2.725), (-0.4895, -0.2676, 2.725), (-0.5196, -0.3614, 2.725), (-0.5298, -0.4589, 2.725), (-0.5196, -0.5564, 2.725), (-0.4895, -0.6502, 2.725), (-0.4405, -0.7367, 2.725), (-0.3746, -0.8125, 2.725), (-0.2943, -0.8746, 2.725), (-0.2028, -0.9208, 2.725), (-0.1034, -0.9493, 2.725), (6.557e-08, -0.9589, 2.725), (2.251e-07, 0.0411, 2.725)], [], [(0, 2, 3, 1), (2, 4, 5, 3), (4, 6, 7, 5), (6, 8, 9, 7), (8, 10, 11, 9), (10, 12, 13, 11), (12, 14, 15, 13), (14, 16, 17, 15), (16, 18, 19, 17), (18, 20, 21, 19), (20, 22, 23, 21), (22, 24, 25, 23), (24, 26, 27, 25), (26, 28, 29, 27), (28, 30, 31, 29), (30, 32, 33, 31), (32, 34, 35, 33), (34, 36, 37, 35), (36, 38, 39, 37), (38, 40, 41, 39), (40, 42, 43, 41), (42, 44, 45, 43), (44, 46, 47, 45), (46, 48, 49, 47), (48, 50, 51, 49), (50, 52, 53, 51), (52, 54, 55, 53), (54, 56, 57, 55), (56, 58, 59, 57), (58, 60, 61, 59), (53, 90, 89, 51), (62, 0, 1, 63), (60, 62, 63, 61), (0, 62, 60, 58, 56, 54, 52, 50, 48, 46, 44, 42, 40, 38, 36, 34, 32, 30, 28, 26, 24, 22, 20, 18, 16, 14, 12, 10, 8, 6, 4, 2), (90, 122, 121, 89), (9, 68, 67, 7), (31, 79, 78, 29), (59, 93, 92, 57), (37, 82, 81, 35), (15, 71, 70, 13), (1, 64, 95, 63), (43, 85, 84, 41), (21, 74, 73, 19), (49, 88, 87, 47), (5, 66, 65, 3), (27, 77, 76, 25), (55, 91, 90, 53), (11, 69, 68, 9), (33, 80, 79, 31), (61, 94, 93, 59), (39, 83, 82, 37), (3, 65, 64, 1), (17, 72, 71, 15), (45, 86, 85, 43), (23, 75, 74, 21), (51, 89, 88, 49), (7, 67, 66, 5), (29, 78, 77, 27), (57, 92, 91, 55), (35, 81, 80, 33), (13, 70, 69, 11), (63, 95, 94, 61), (41, 84, 83, 39), (19, 73, 72, 17), (47, 87, 86, 45), (25, 76, 75, 23), (124, 156, 155, 123), (68, 100, 99, 67), (79, 111, 110, 78), (88, 120, 119, 87), (66, 98, 97, 65), (77, 109, 108, 76), (86, 118, 117, 85), (75, 107, 106, 74), (95, 127, 126, 94), (84, 116, 115, 83), (73, 105, 104, 72), (93, 125, 124, 92), (82, 114, 113, 81), (71, 103, 102, 70), (91, 123, 122, 90), (69, 101, 100, 68), (80, 112, 111, 79), (89, 121, 120, 88), (67, 99, 98, 66), (78, 110, 109, 77), (87, 119, 118, 86), (65, 97, 96, 64), (76, 108, 107, 75), (64, 96, 127, 95), (85, 117, 116, 84), (74, 106, 105, 73), (94, 126, 125, 93), (83, 115, 114, 82), (72, 104, 103, 71), (92, 124, 123, 91), (81, 113, 112, 80), (70, 102, 101, 69), (158, 190, 189, 157), (113, 145, 144, 112), (102, 134, 133, 101), (122, 154, 153, 121), (100, 132, 131, 99), (111, 143, 142, 110), (120, 152, 151, 119), (98, 130, 129, 97), (109, 141, 140, 108), (118, 150, 149, 117), (107, 139, 138, 106), (127, 159, 158, 126), (116, 148, 147, 115), (105, 137, 136, 104), (125, 157, 156, 124), (114, 146, 145, 113), (103, 135, 134, 102), (123, 155, 154, 122), (101, 133, 132, 100), (112, 144, 143, 111), (121, 153, 152, 120), (99, 131, 130, 98), (110, 142, 141, 109), (119, 151, 150, 118), (97, 129, 128, 96), (108, 140, 139, 107), (96, 128, 159, 127), (117, 149, 148, 116), (106, 138, 137, 105), (126, 158, 157, 125), (115, 147, 146, 114), (104, 136, 135, 103), (160, 192, 223, 191), (147, 179, 178, 146), (136, 168, 167, 135), (156, 188, 187, 155), (145, 177, 176, 144), (134, 166, 165, 133), (154, 186, 185, 153), (132, 164, 163, 131), (143, 175, 174, 142), (152, 184, 183, 151), (130, 162, 161, 129), (141, 173, 172, 140), (150, 182, 181, 149), (139, 171, 170, 138), (159, 191, 190, 158), (148, 180, 179, 147), (137, 169, 168, 136), (157, 189, 188, 156), (146, 178, 177, 145), (135, 167, 166, 134), (155, 187, 186, 154), (133, 165, 164, 132), (144, 176, 175, 143), (153, 185, 184, 152), (131, 163, 162, 130), (142, 174, 173, 141), (151, 183, 182, 150), (129, 161, 160, 128), (140, 172, 171, 139), (128, 160, 191, 159), (149, 181, 180, 148), (138, 170, 169, 137), (215, 247, 246, 214), (181, 213, 212, 180), (170, 202, 201, 169), (190, 222, 221, 189), (179, 211, 210, 178), (168, 200, 199, 167), (188, 220, 219, 187), (177, 209, 208, 176), (166, 198, 197, 165), (186, 218, 217, 185), (164, 196, 195, 163), (175, 207, 206, 174), (184, 216, 215, 183), (162, 194, 193, 161), (173, 205, 204, 172), (182, 214, 213, 181), (171, 203, 202, 170), (191, 223, 222, 190), (180, 212, 211, 179), (169, 201, 200, 168), (189, 221, 220, 188), (178, 210, 209, 177), (167, 199, 198, 166), (187, 219, 218, 186), (165, 197, 196, 164), (176, 208, 207, 175), (185, 217, 216, 184), (163, 195, 194, 162), (174, 206, 205, 173), (183, 215, 214, 182), (161, 193, 192, 160), (172, 204, 203, 171), (225, 226, 227, 228, 229, 230, 231, 232, 233, 234, 235, 236, 237, 238, 239, 240, 241, 242, 243, 244, 245, 246, 247, 248, 249, 250, 251, 252, 253, 254, 255, 224), (193, 225, 224, 192), (204, 236, 235, 203), (192, 224, 255, 223), (213, 245, 244, 212), (202, 234, 233, 201), (222, 254, 253, 221), (211, 243, 242, 210), (200, 232, 231, 199), (220, 252, 251, 219), (209, 241, 240, 208), (198, 230, 229, 197), (218, 250, 249, 217), (196, 228, 227, 195), (207, 239, 238, 206), (216, 248, 247, 215), (194, 226, 225, 193), (205, 237, 236, 204), (214, 246, 245, 213), (203, 235, 234, 202), (223, 255, 254, 222), (212, 244, 243, 211), (201, 233, 232, 200), (221, 253, 252, 220), (210, 242, 241, 209), (199, 231, 230, 198), (219, 251, 250, 218), (197, 229, 228, 196), (208, 240, 239, 207), (217, 249, 248, 216), (195, 227, 226, 194), (206, 238, 237, 205), (268, 261, 256, 262), (269, 264, 257, 265), (271, 262, 256, 265), (260, 258, 261, 268), (261, 269, 265, 256), (258, 263, 269, 261), (263, 259, 264, 269), (264, 270, 267, 257), (259, 266, 270, 264), (267, 271, 265, 257), (259, 263, 272, 266), (263, 258, 260, 272), (279, 278, 293, 294), (277, 276, 291, 292), (275, 274, 289, 290), (286, 285, 300, 301), (284, 283, 298, 299), (282, 281, 296, 297), (280, 279, 294, 295), (278, 277, 292, 293), (276, 275, 290, 291), (287, 286, 301, 302), (274, 273, 288, 289), (285, 284, 299, 300), (283, 282, 297, 298), (281, 280, 295, 296), (294, 293, 308, 309), (292, 291, 306, 307), (290, 289, 304, 305), (301, 300, 315, 316), (299, 298, 313, 314), (297, 296, 311, 312), (295, 294, 309, 310), (293, 292, 307, 308), (291, 290, 305, 306), (302, 301, 316, 317), (289, 288, 303, 304), (300, 299, 314, 315), (298, 297, 312, 313), (296, 295, 310, 311), (309, 308, 323, 324), (307, 306, 321, 322), (305, 304, 319, 320), (316, 315, 330, 331), (314, 313, 328, 329), (312, 311, 326, 327), (310, 309, 324, 325), (308, 307, 322, 323), (306, 305, 320, 321), (317, 316, 331, 332), (304, 303, 318, 319), (315, 314, 329, 330), (313, 312, 327, 328), (311, 310, 325, 326), (324, 323, 338, 339), (322, 321, 336, 337), (320, 319, 334, 335), (331, 330, 345, 346), (329, 328, 343, 344), (327, 326, 341, 342), (325, 324, 339, 340), (323, 322, 337, 338), (321, 320, 335, 336), (332, 331, 346, 347), (319, 318, 333, 334), (330, 329, 344, 345), (328, 327, 342, 343), (326, 325, 340, 341), (339, 338, 353, 354), (337, 336, 351, 352), (335, 334, 349, 350), (346, 345, 360, 361), (344, 343, 358, 359), (342, 341, 356, 357), (340, 339, 354, 355), (338, 337, 352, 353), (336, 335, 350, 351), (347, 346, 361, 362), (334, 333, 348, 349), (345, 344, 359, 360), (343, 342, 357, 358), (341, 340, 355, 356), (354, 353, 368, 369), (352, 351, 366, 367), (350, 349, 364, 365), (361, 360, 375, 376), (359, 358, 373, 374), (357, 356, 371, 372), (355, 354, 369, 370), (353, 352, 367, 368), (351, 350, 365, 366), (362, 361, 376, 377), (349, 348, 363, 364), (360, 359, 374, 375), (358, 357, 372, 373), (356, 355, 370, 371), (369, 368, 383, 384), (367, 366, 381, 382), (365, 364, 379, 380), (376, 375, 390, 391), (374, 373, 388, 389), (372, 371, 386, 387), (370, 369, 384, 385), (368, 367, 382, 383), (366, 365, 380, 381), (377, 376, 391, 392), (364, 363, 378, 379), (375, 374, 389, 390), (373, 372, 387, 388), (371, 370, 385, 386), (384, 383, 398, 399), (382, 381, 396, 397), (380, 379, 394, 395), (391, 390, 405, 406), (389, 388, 403, 404), (387, 386, 401, 402), (385, 384, 399, 400), (383, 382, 397, 398), (381, 380, 395, 396), (392, 391, 406, 407), (379, 378, 393, 394), (390, 389, 404, 405), (388, 387, 402, 403), (386, 385, 400, 401), (408, 287, 302), (273, 409, 288), (408, 302, 317), (288, 409, 303), (408, 317, 332), (303, 409, 318), (408, 332, 347), (318, 409, 333), (408, 347, 362), (333, 409, 348), (408, 362, 377), (348, 409, 363), (408, 377, 392), (363, 409, 378), (408, 392, 407), (378, 409, 393), (416, 415, 430, 431), (414, 413, 428, 429), (412, 411, 426, 427), (423, 422, 437, 438), (421, 420, 435, 436), (419, 418, 433, 434), (417, 416, 431, 432), (415, 414, 429, 430), (413, 412, 427, 428), (424, 423, 438, 439), (411, 410, 425, 426), (422, 421, 436, 437), (420, 419, 434, 435), (418, 417, 432, 433), (431, 430, 445, 446), (429, 428, 443, 444), (427, 426, 441, 442), (438, 437, 452, 453), (436, 435, 450, 451), (434, 433, 448, 449), (432, 431, 446, 447), (430, 429, 444, 445), (428, 427, 442, 443), (439, 438, 453, 454), (426, 425, 440, 441), (437, 436, 451, 452), (435, 434, 449, 450), (433, 432, 447, 448), (446, 445, 460, 461), (444, 443, 458, 459), (442, 441, 456, 457), (453, 452, 467, 468), (451, 450, 465, 466), (449, 448, 463, 464), (447, 446, 461, 462), (445, 444, 459, 460), (443, 442, 457, 458), (454, 453, 468, 469), (441, 440, 455, 456), (452, 451, 466, 467), (450, 449, 464, 465), (448, 447, 462, 463), (461, 460, 475, 476), (459, 458, 473, 474), (457, 456, 471, 472), (468, 467, 482, 483), (466, 465, 480, 481), (464, 463, 478, 479), (462, 461, 476, 477), (460, 459, 474, 475), (458, 457, 472, 473), (469, 468, 483, 484), (456, 455, 470, 471), (467, 466, 481, 482), (465, 464, 479, 480), (463, 462, 477, 478), (476, 475, 490, 491), (474, 473, 488, 489), (472, 471, 486, 487), (483, 482, 497, 498), (481, 480, 495, 496), (479, 478, 493, 494), (477, 476, 491, 492), (475, 474, 489, 490), (473, 472, 487, 488), (484, 483, 498, 499), (471, 470, 485, 486), (482, 481, 496, 497), (480, 479, 494, 495), (478, 477, 492, 493), (491, 490, 505, 506), (489, 488, 503, 504), (487, 486, 501, 502), (498, 497, 512, 513), (496, 495, 510, 511), (494, 493, 508, 509), (492, 491, 506, 507), (490, 489, 504, 505), (488, 487, 502, 503), (499, 498, 513, 514), (486, 485, 500, 501), (497, 496, 511, 512), (495, 494, 509, 510), (493, 492, 507, 508), (506, 505, 520, 521), (504, 503, 518, 519), (502, 501, 516, 517), (513, 512, 527, 528), (511, 510, 525, 526), (509, 508, 523, 524), (507, 506, 521, 522), (505, 504, 519, 520), (503, 502, 517, 518), (514, 513, 528, 529), (501, 500, 515, 516), (512, 511, 526, 527), (510, 509, 524, 525), (508, 507, 522, 523), (521, 520, 535, 536), (519, 518, 533, 534), (517, 516, 531, 532), (528, 527, 542, 543), (526, 525, 540, 541), (524, 523, 538, 539), (522, 521, 536, 537), (520, 519, 534, 535), (518, 517, 532, 533), (529, 528, 543, 544), (516, 515, 530, 531), (527, 526, 541, 542), (525, 524, 539, 540), (523, 522, 537, 538), (545, 424, 439), (410, 546, 425), (545, 439, 454), (425, 546, 440), (545, 454, 469), (440, 546, 455), (545, 469, 484), (455, 546, 470), (545, 484, 499), (470, 546, 485), (545, 499, 514), (485, 546, 500), (545, 514, 529), (500, 546, 515), (545, 529, 544), (515, 546, 530), (553, 552, 567, 568), (551, 550, 565, 566), (549, 548, 563, 564), (560, 559, 574, 575), (558, 557, 572, 573), (556, 555, 570, 571), (554, 553, 568, 569), (552, 551, 566, 567), (550, 549, 564, 565), (561, 560, 575, 576), (548, 547, 562, 563), (559, 558, 573, 574), (557, 556, 571, 572), (555, 554, 569, 570), (568, 567, 582, 583), (566, 565, 580, 581), (564, 563, 578, 579), (575, 574, 589, 590), (573, 572, 587, 588), (571, 570, 585, 586), (569, 568, 583, 584), (567, 566, 581, 582), (565, 564, 579, 580), (576, 575, 590, 591), (563, 562, 577, 578), (574, 573, 588, 589), (572, 571, 586, 587), (570, 569, 584, 585), (583, 582, 597, 598), (581, 580, 595, 596), (579, 578, 593, 594), (590, 589, 604, 605), (588, 587, 602, 603), (586, 585, 600, 601), (584, 583, 598, 599), (582, 581, 596, 597), (580, 579, 594, 595), (591, 590, 605, 606), (578, 577, 592, 593), (589, 588, 603, 604), (587, 586, 601, 602), (585, 584, 599, 600), (598, 597, 612, 613), (596, 595, 610, 611), (594, 593, 608, 609), (605, 604, 619, 620), (603, 602, 617, 618), (601, 600, 615, 616), (599, 598, 613, 614), (597, 596, 611, 612), (595, 594, 609, 610), (606, 605, 620, 621), (593, 592, 607, 608), (604, 603, 618, 619), (602, 601, 616, 617), (600, 599, 614, 615), (613, 612, 627, 628), (611, 610, 625, 626), (609, 608, 623, 624), (620, 619, 634, 635), (618, 617, 632, 633), (616, 615, 630, 631), (614, 613, 628, 629), (612, 611, 626, 627), (610, 609, 624, 625), (621, 620, 635, 636), (608, 607, 622, 623), (619, 618, 633, 634), (617, 616, 631, 632), (615, 614, 629, 630), (628, 627, 642, 643), (626, 625, 640, 641), (624, 623, 638, 639), (635, 634, 649, 650), (633, 632, 647, 648), (631, 630, 645, 646), (629, 628, 643, 644), (627, 626, 641, 642), (625, 624, 639, 640), (636, 635, 650, 651), (623, 622, 637, 638), (634, 633, 648, 649), (632, 631, 646, 647), (630, 629, 644, 645), (643, 642, 657, 658), (641, 640, 655, 656), (639, 638, 653, 654), (650, 649, 664, 665), (648, 647, 662, 663), (646, 645, 660, 661), (644, 643, 658, 659), (642, 641, 656, 657), (640, 639, 654, 655), (651, 650, 665, 666), (638, 637, 652, 653), (649, 648, 663, 664), (647, 646, 661, 662), (645, 644, 659, 660), (658, 657, 672, 673), (656, 655, 670, 671), (654, 653, 668, 669), (665, 664, 679, 680), (663, 662, 677, 678), (661, 660, 675, 676), (659, 658, 673, 674), (657, 656, 671, 672), (655, 654, 669, 670), (666, 665, 680, 681), (653, 652, 667, 668), (664, 663, 678, 679), (662, 661, 676, 677), (660, 659, 674, 675), (682, 561, 576), (547, 683, 562), (682, 576, 591), (562, 683, 577), (682, 591, 606), (577, 683, 592), (682, 606, 621), (592, 683, 607), (682, 621, 636), (607, 683, 622), (682, 636, 651), (622, 683, 637), (682, 651, 666), (637, 683, 652), (682, 666, 681), (652, 683, 667), (688, 689, 685, 684), (689, 690, 686, 685), (690, 691, 687, 686), (691, 688, 684, 687), (684, 685, 686, 687), (691, 690, 689, 688), (690, 693, 692, 686), (693, 692, 694, 695), (695, 697, 696, 694), (697, 699, 698, 696), (698, 699, 691, 687), (692, 693, 701, 700), (700, 701, 703, 702), (702, 703, 705, 704), (704, 705, 707, 706), (706, 707, 709, 708), (708, 709, 711, 710), (710, 711, 713, 712), (712, 713, 695, 694), (690, 691, 699, 697, 695, 693), (687, 686, 692, 694, 696, 698), (695, 713, 711, 709, 707, 705, 703, 701, 693), (692, 700, 702, 704, 706, 708, 710, 712, 694), (726, 719, 714, 720), (727, 722, 715, 723), (729, 720, 714, 723), (718, 716, 719, 726), (719, 727, 723, 714), (716, 731, 727, 719), (721, 717, 722, 727), (722, 728, 725, 715), (717, 724, 728, 722), (725, 729, 723, 715), (717, 721, 730, 724), (731, 716, 718, 732), (739, 738, 753, 754), (737, 736, 751, 752), (735, 734, 749, 750), (746, 745, 760, 761), (744, 743, 758, 759), (742, 741, 756, 757), (740, 739, 754, 755), (738, 737, 752, 753), (736, 735, 750, 751), (747, 746, 761, 762), (734, 733, 748, 749), (745, 744, 759, 760), (743, 742, 757, 758), (741, 740, 755, 756), (754, 753, 768, 769), (752, 751, 766, 767), (750, 749, 764, 765), (761, 760, 775, 776), (759, 758, 773, 774), (757, 756, 771, 772), (755, 754, 769, 770), (753, 752, 767, 768), (751, 750, 765, 766), (762, 761, 776, 777), (749, 748, 763, 764), (760, 759, 774, 775), (758, 757, 772, 773), (756, 755, 770, 771), (769, 768, 783, 784), (767, 766, 781, 782), (765, 764, 779, 780), (776, 775, 790, 791), (774, 773, 788, 789), (772, 771, 786, 787), (770, 769, 784, 785), (768, 767, 782, 783), (766, 765, 780, 781), (777, 776, 791, 792), (764, 763, 778, 779), (775, 774, 789, 790), (773, 772, 787, 788), (771, 770, 785, 786), (784, 783, 798, 799), (782, 781, 796, 797), (780, 779, 794, 795), (791, 790, 805, 806), (789, 788, 803, 804), (787, 786, 801, 802), (785, 784, 799, 800), (783, 782, 797, 798), (781, 780, 795, 796), (792, 791, 806, 807), (779, 778, 793, 794), (790, 789, 804, 805), (788, 787, 802, 803), (786, 785, 800, 801), (799, 798, 813, 814), (797, 796, 811, 812), (795, 794, 809, 810), (806, 805, 820, 821), (804, 803, 818, 819), (802, 801, 816, 817), (800, 799, 814, 815), (798, 797, 812, 813), (796, 795, 810, 811), (807, 806, 821, 822), (794, 793, 808, 809), (805, 804, 819, 820), (803, 802, 817, 818), (801, 800, 815, 816), (814, 813, 828, 829), (812, 811, 826, 827), (810, 809, 824, 825), (821, 820, 835, 836), (819, 818, 833, 834), (817, 816, 831, 832), (815, 814, 829, 830), (813, 812, 827, 828), (811, 810, 825, 826), (822, 821, 836, 837), (809, 808, 823, 824), (820, 819, 834, 835), (818, 817, 832, 833), (816, 815, 830, 831), (829, 828, 843, 844), (827, 826, 841, 842), (825, 824, 839, 840), (836, 835, 850, 851), (834, 833, 848, 849), (832, 831, 846, 847), (830, 829, 844, 845), (828, 827, 842, 843), (826, 825, 840, 841), (837, 836, 851, 852), (824, 823, 838, 839), (835, 834, 849, 850), (833, 832, 847, 848), (831, 830, 845, 846), (844, 843, 858, 859), (842, 841, 856, 857), (840, 839, 854, 855), (851, 850, 865, 866), (849, 848, 863, 864), (847, 846, 861, 862), (845, 844, 859, 860), (843, 842, 857, 858), (841, 840, 855, 856), (852, 851, 866, 867), (839, 838, 853, 854), (850, 849, 864, 865), (848, 847, 862, 863), (846, 845, 860, 861), (868, 747, 762), (733, 869, 748), (868, 762, 777), (748, 869, 763), (868, 777, 792), (763, 869, 778), (868, 792, 807), (778, 869, 793), (868, 807, 822), (793, 869, 808), (868, 822, 837), (808, 869, 823), (868, 837, 852), (823, 869, 838), (868, 852, 867), (838, 869, 853), (853, 869, 868, 867, 866, 865, 864, 863, 862, 861, 860, 859, 858, 857, 856, 855, 854)])
_uv = me_cube_002.uv_layers.new(name='UVMap')
_uv.uv.foreach_set('vector', [0.9891, 0.6148, 0.992, 0.6148, 0.9921, 0.7563, 0.9892, 0.7563, 0.992, 0.6148, 0.9948, 0.6148, 0.9949, 0.7563, 0.9921, 0.7563, 0.9948, 0.6148, 0.9975, 0.6149, 0.9976, 0.7564, 0.9949, 0.7563, 0.9975, 0.6149, 0.9999, 0.615, 1.0, 0.7566, 0.9976, 0.7564, 0.1486, 0.8446, 0.1508, 0.8443, 0.1508, 0.9853, 0.1486, 0.9855, 0.1508, 0.8443, 0.1533, 0.8442, 0.1533, 0.9851, 0.1508, 0.9853, 0.1533, 0.8442, 0.1561, 0.8441, 0.1561, 0.985, 0.1533, 0.9851, 0.1561, 0.8441, 0.159, 0.844, 0.159, 0.985, 0.1561, 0.985, 0.159, 0.844, 0.1619, 0.844, 0.1619, 0.985, 0.159, 0.985, 0.1619, 0.844, 0.1647, 0.8441, 0.1647, 0.9851, 0.1619, 0.985, 0.1647, 0.8441, 0.1673, 0.8443, 0.1673, 0.9853, 0.1647, 0.9851, 0.1673, 0.8443, 0.1696, 0.8445, 0.1696, 0.9855, 0.1673, 0.9853, 0.9581, 0.6149, 0.9604, 0.6148, 0.9604, 0.7568, 0.9581, 0.7568, 0.9604, 0.6148, 0.963, 0.6148, 0.963, 0.7567, 0.9604, 0.7568, 0.963, 0.6148, 0.9658, 0.6148, 0.9658, 0.7567, 0.963, 0.7567, 0.9658, 0.6148, 0.9687, 0.6148, 0.9687, 0.7567, 0.9658, 0.7567, 0.9687, 0.6148, 0.9716, 0.6148, 0.9716, 0.7567, 0.9687, 0.7567, 0.9716, 0.6148, 0.9743, 0.6148, 0.9743, 0.7567, 0.9716, 0.7567, 0.9743, 0.6148, 0.9769, 0.6148, 0.9769, 0.7568, 0.9743, 0.7567, 0.9769, 0.6148, 0.9791, 0.6149, 0.9791, 0.7568, 0.9769, 0.7568, 0.9581, 0.7706, 0.9602, 0.7707, 0.9602, 0.9124, 0.9581, 0.9123, 0.9602, 0.7707, 0.9626, 0.7708, 0.9626, 0.9125, 0.9602, 0.9124, 0.9626, 0.7708, 0.9652, 0.7709, 0.9652, 0.9126, 0.9626, 0.9125, 0.9652, 0.7709, 0.9681, 0.771, 0.9681, 0.9126, 0.9652, 0.9126, 0.9681, 0.771, 0.971, 0.771, 0.971, 0.9126, 0.9681, 0.9126, 0.971, 0.771, 0.9738, 0.7709, 0.9738, 0.9126, 0.971, 0.9126, 0.9738, 0.7709, 0.9765, 0.7709, 0.9765, 0.9125, 0.9738, 0.9126, 0.9765, 0.7709, 0.979, 0.7708, 0.979, 0.9124, 0.9765, 0.9125, 0.979, 0.7708, 0.9811, 0.7706, 0.9811, 0.9123, 0.979, 0.9124, 0.9811, 0.615, 0.9835, 0.6149, 0.9836, 0.7564, 0.9812, 0.7566, 0.9738, 0.9126, 0.9728, 0.9188, 0.9707, 0.9189, 0.971, 0.9126, 0.9862, 0.6148, 0.9891, 0.6148, 0.9892, 0.7563, 0.9863, 0.7563, 0.9835, 0.6149, 0.9862, 0.6148, 0.9863, 0.7563, 0.9836, 0.7564, 0.3954, 0.8864, 0.3983, 0.8858, 0.4012, 0.8858, 0.4041, 0.8864, 0.4067, 0.8875, 0.4092, 0.8892, 0.4112, 0.8912, 0.4128, 0.8937, 0.4139, 0.8964, 0.4145, 0.8992, 0.4145, 0.9022, 0.4139, 0.905, 0.4128, 0.9077, 0.4112, 0.9102, 0.4092, 0.9122, 0.4067, 0.9139, 0.4041, 0.915, 0.4012, 0.9156, 0.3983, 0.9156, 0.3954, 0.915, 0.3928, 0.9139, 0.3903, 0.9122, 0.3883, 0.9102, 0.3867, 0.9077, 0.3856, 0.905, 0.385, 0.9022, 0.385, 0.8992, 0.3856, 0.8964, 0.3867, 0.8937, 0.3883, 0.8912, 0.3903, 0.8892, 0.3928, 0.8875, 0.9728, 0.9188, 0.9728, 0.926, 0.9707, 0.9261, 0.9707, 0.9189, 1.0, 0.7566, 0.9976, 0.7632, 0.9958, 0.7632, 0.9976, 0.7564, 0.9658, 0.7567, 0.9665, 0.7633, 0.9644, 0.7633, 0.963, 0.7567, 0.9812, 0.7566, 0.9836, 0.7632, 0.982, 0.7634, 0.9791, 0.7567, 0.9743, 0.7567, 0.9729, 0.7633, 0.9708, 0.7633, 0.9716, 0.7567, 0.1561, 0.985, 0.1569, 0.9919, 0.1548, 0.992, 0.1533, 0.9851, 0.9892, 0.7563, 0.9895, 0.7631, 0.9874, 0.7631, 0.9863, 0.7563, 0.9602, 0.9124, 0.9626, 0.9187, 0.9611, 0.9186, 0.9581, 0.9123, 0.1647, 0.9851, 0.1633, 0.9919, 0.1612, 0.9919, 0.1619, 0.985, 0.9681, 0.9126, 0.9685, 0.9189, 0.9664, 0.9188, 0.9652, 0.9126, 0.9949, 0.7563, 0.9938, 0.7631, 0.9917, 0.7631, 0.9921, 0.7563, 0.9604, 0.7568, 0.9625, 0.7633, 0.9608, 0.7634, 0.9581, 0.7568, 0.9765, 0.9125, 0.9748, 0.9188, 0.9728, 0.9188, 0.9738, 0.9126, 0.1508, 0.9853, 0.153, 0.9921, 0.1513, 0.9923, 0.1486, 0.9855, 0.9687, 0.7567, 0.9686, 0.7633, 0.9665, 0.7633, 0.9658, 0.7567, 0.9836, 0.7564, 0.9854, 0.7632, 0.9836, 0.7632, 0.9812, 0.7566, 0.9769, 0.7568, 0.9748, 0.7633, 0.9729, 0.7633, 0.9743, 0.7567, 0.9921, 0.7563, 0.9917, 0.7631, 0.9895, 0.7631, 0.9892, 0.7563, 0.159, 0.985, 0.1591, 0.9919, 0.1569, 0.9919, 0.1561, 0.985, 0.9626, 0.9125, 0.9644, 0.9188, 0.9626, 0.9187, 0.9602, 0.9124, 0.1673, 0.9853, 0.1652, 0.9921, 0.1633, 0.9919, 0.1647, 0.9851, 0.971, 0.9126, 0.9707, 0.9189, 0.9685, 0.9189, 0.9681, 0.9126, 0.9976, 0.7564, 0.9958, 0.7632, 0.9938, 0.7631, 0.9949, 0.7563, 0.963, 0.7567, 0.9644, 0.7633, 0.9625, 0.7633, 0.9604, 0.7568, 0.979, 0.9124, 0.9766, 0.9187, 0.9748, 0.9188, 0.9765, 0.9125, 0.9716, 0.7567, 0.9708, 0.7633, 0.9686, 0.7633, 0.9687, 0.7567, 0.1533, 0.9851, 0.1548, 0.992, 0.153, 0.9921, 0.1508, 0.9853, 0.9863, 0.7563, 0.9874, 0.7631, 0.9854, 0.7632, 0.9836, 0.7564, 0.9791, 0.7568, 0.9764, 0.7634, 0.9748, 0.7633, 0.9769, 0.7568, 0.1619, 0.985, 0.1612, 0.9919, 0.1591, 0.9919, 0.159, 0.985, 0.9652, 0.9126, 0.9664, 0.9188, 0.9644, 0.9188, 0.9626, 0.9125, 0.1696, 0.9855, 0.167, 0.9922, 0.1652, 0.9921, 0.1673, 0.9853, 0.4208, 0.9078, 0.4193, 0.9096, 0.4175, 0.9077, 0.4192, 0.9063, 0.9976, 0.7632, 0.9976, 0.7705, 0.9958, 0.7704, 0.9958, 0.7632, 0.9665, 0.7633, 0.9665, 0.7705, 0.9644, 0.7705, 0.9644, 0.7633, 0.9685, 0.9189, 0.9685, 0.9261, 0.9664, 0.926, 0.9664, 0.9188, 0.9938, 0.7631, 0.9938, 0.7703, 0.9917, 0.7703, 0.9917, 0.7631, 0.9625, 0.7633, 0.9625, 0.7706, 0.9608, 0.7706, 0.9608, 0.7634, 0.9644, 0.9188, 0.9644, 0.926, 0.9626, 0.9259, 0.9626, 0.9187, 0.1652, 0.9921, 0.1652, 0.9992, 0.1633, 0.9991, 0.1633, 0.9919, 0.9874, 0.7631, 0.9874, 0.7703, 0.9854, 0.7704, 0.9854, 0.7632, 0.9764, 0.7634, 0.9764, 0.7706, 0.9748, 0.7706, 0.9748, 0.7633, 0.1612, 0.9919, 0.1612, 0.9991, 0.1591, 0.999, 0.1591, 0.9919, 0.9782, 0.9186, 0.9782, 0.9258, 0.9766, 0.9259, 0.9766, 0.9187, 0.9729, 0.7633, 0.9729, 0.7705, 0.9708, 0.7705, 0.9708, 0.7633, 0.1569, 0.9919, 0.1569, 0.9991, 0.1548, 0.9992, 0.1548, 0.992, 0.9748, 0.9188, 0.9748, 0.926, 0.9728, 0.926, 0.9728, 0.9188, 0.153, 0.9921, 0.153, 0.9993, 0.1513, 0.9995, 0.1513, 0.9923, 0.9686, 0.7633, 0.9686, 0.7705, 0.9665, 0.7705, 0.9665, 0.7633, 0.9707, 0.9189, 0.9707, 0.9261, 0.9685, 0.9261, 0.9685, 0.9189, 0.9958, 0.7632, 0.9958, 0.7704, 0.9938, 0.7703, 0.9938, 0.7631, 0.9644, 0.7633, 0.9644, 0.7705, 0.9625, 0.7706, 0.9625, 0.7633, 0.9664, 0.9188, 0.9664, 0.926, 0.9644, 0.926, 0.9644, 0.9188, 0.9917, 0.7631, 0.9917, 0.7703, 0.9895, 0.7703, 0.9895, 0.7631, 0.167, 0.9922, 0.167, 0.9994, 0.1652, 0.9992, 0.1652, 0.9921, 0.9895, 0.7631, 0.9895, 0.7703, 0.9874, 0.7703, 0.9874, 0.7631, 0.9626, 0.9187, 0.9626, 0.9259, 0.9611, 0.9258, 0.9611, 0.9186, 0.1633, 0.9919, 0.1633, 0.9991, 0.1612, 0.9991, 0.1612, 0.9919, 0.9854, 0.7632, 0.9854, 0.7704, 0.9836, 0.7705, 0.9836, 0.7632, 0.9748, 0.7633, 0.9748, 0.7706, 0.9729, 0.7705, 0.9729, 0.7633, 0.1591, 0.9919, 0.1591, 0.999, 0.1569, 0.9991, 0.1569, 0.9919, 0.9766, 0.9187, 0.9766, 0.9259, 0.9748, 0.926, 0.9748, 0.9188, 0.9708, 0.7633, 0.9708, 0.7705, 0.9686, 0.7705, 0.9686, 0.7633, 0.1548, 0.992, 0.1548, 0.9992, 0.153, 0.9993, 0.153, 0.9921, 0.4697, 0.886, 0.4697, 0.9186, 0.4675, 0.9187, 0.4675, 0.8861, 0.4246, 0.8885, 0.4239, 0.8863, 0.4265, 0.8858, 0.4267, 0.8881, 0.4384, 0.9024, 0.4405, 0.9031, 0.4395, 0.9055, 0.4375, 0.9044, 0.418, 0.9044, 0.416, 0.9055, 0.415, 0.9031, 0.4172, 0.9024, 0.4363, 0.9063, 0.4381, 0.9077, 0.4362, 0.9096, 0.4348, 0.9078, 0.4289, 0.8881, 0.4291, 0.8858, 0.4316, 0.8863, 0.431, 0.8885, 0.4168, 0.9003, 0.4145, 0.9005, 0.4145, 0.8979, 0.4168, 0.8981, 0.433, 0.909, 0.4341, 0.911, 0.4316, 0.912, 0.431, 0.9098, 0.433, 0.8894, 0.4341, 0.8874, 0.4362, 0.8888, 0.4348, 0.8906, 0.4172, 0.896, 0.415, 0.8953, 0.416, 0.8929, 0.418, 0.8939, 0.4363, 0.8921, 0.4381, 0.8907, 0.4395, 0.8929, 0.4375, 0.8939, 0.4267, 0.9103, 0.4265, 0.9125, 0.4239, 0.912, 0.4246, 0.9098, 0.4192, 0.8921, 0.4175, 0.8907, 0.4193, 0.8888, 0.4208, 0.8906, 0.4384, 0.896, 0.4405, 0.8953, 0.441, 0.8979, 0.4388, 0.8981, 0.4226, 0.909, 0.4215, 0.911, 0.4193, 0.9096, 0.4208, 0.9078, 0.4226, 0.8894, 0.4215, 0.8874, 0.4239, 0.8863, 0.4246, 0.8885, 0.4388, 0.9003, 0.441, 0.9005, 0.4405, 0.9031, 0.4384, 0.9024, 0.4192, 0.9063, 0.4175, 0.9077, 0.416, 0.9055, 0.418, 0.9044, 0.4375, 0.9044, 0.4395, 0.9055, 0.4381, 0.9077, 0.4363, 0.9063, 0.4267, 0.8881, 0.4265, 0.8858, 0.4291, 0.8858, 0.4289, 0.8881, 0.4172, 0.9024, 0.415, 0.9031, 0.4145, 0.9005, 0.4168, 0.9003, 0.4348, 0.9078, 0.4362, 0.9096, 0.4341, 0.911, 0.433, 0.909, 0.431, 0.8885, 0.4316, 0.8863, 0.4341, 0.8874, 0.433, 0.8894, 0.4168, 0.8981, 0.4145, 0.8979, 0.415, 0.8953, 0.4172, 0.896, 0.431, 0.9098, 0.4316, 0.912, 0.4291, 0.9125, 0.4289, 0.9103, 0.4348, 0.8906, 0.4362, 0.8888, 0.4381, 0.8907, 0.4363, 0.8921, 0.4289, 0.9103, 0.4291, 0.9125, 0.4265, 0.9125, 0.4267, 0.9103, 0.418, 0.8939, 0.416, 0.8929, 0.4175, 0.8907, 0.4192, 0.8921, 0.4375, 0.8939, 0.4395, 0.8929, 0.4405, 0.8953, 0.4384, 0.896, 0.4246, 0.9098, 0.4239, 0.912, 0.4215, 0.911, 0.4226, 0.909, 0.4208, 0.8906, 0.4193, 0.8888, 0.4215, 0.8874, 0.4226, 0.8894, 0.4388, 0.8981, 0.441, 0.8979, 0.441, 0.9005, 0.4388, 0.9003, 0.4556, 0.8858, 0.455, 0.8905, 0.4533, 0.8905, 0.453, 0.8858, 0.7157, 0.8809, 0.7157, 0.9136, 0.7134, 0.9135, 0.7134, 0.8808, 0.7081, 0.8478, 0.7081, 0.8803, 0.7055, 0.8803, 0.7055, 0.8478, 0.5883, 0.8842, 0.5883, 0.9168, 0.5861, 0.9169, 0.5861, 0.8843, 0.7109, 0.8808, 0.7109, 0.9135, 0.7083, 0.9135, 0.7083, 0.8808, 0.7031, 0.8479, 0.7031, 0.8804, 0.7008, 0.8806, 0.7008, 0.8481, 0.5837, 0.8843, 0.5837, 0.917, 0.5811, 0.917, 0.5811, 0.8844, 0.4844, 0.8861, 0.4844, 0.9187, 0.4823, 0.9186, 0.4823, 0.886, 0.7057, 0.8808, 0.7057, 0.9135, 0.7032, 0.9135, 0.7032, 0.8808, 0.5785, 0.8844, 0.5785, 0.917, 0.5759, 0.917, 0.5759, 0.8843, 0.4798, 0.8859, 0.4798, 0.9185, 0.4773, 0.9185, 0.4773, 0.8858, 0.7009, 0.8808, 0.7009, 0.9136, 0.6988, 0.9136, 0.6988, 0.8809, 0.5735, 0.8843, 0.5735, 0.9169, 0.5714, 0.9168, 0.5714, 0.8842, 0.7156, 0.848, 0.7156, 0.8805, 0.7133, 0.8804, 0.7133, 0.8479, 0.4721, 0.8859, 0.4721, 0.9185, 0.4697, 0.9186, 0.4697, 0.886, 0.7177, 0.8809, 0.7177, 0.9136, 0.7157, 0.9136, 0.7157, 0.8809, 0.7107, 0.8478, 0.7107, 0.8803, 0.7081, 0.8803, 0.7081, 0.8478, 0.5902, 0.8841, 0.5902, 0.9167, 0.5883, 0.9168, 0.5883, 0.8842, 0.7134, 0.8808, 0.7134, 0.9135, 0.7109, 0.9135, 0.7109, 0.8808, 0.7055, 0.8478, 0.7055, 0.8803, 0.7031, 0.8804, 0.7031, 0.8479, 0.5861, 0.8843, 0.5861, 0.9169, 0.5837, 0.917, 0.5837, 0.8843, 0.7008, 0.8481, 0.7008, 0.8806, 0.6988, 0.8808, 0.6988, 0.8483, 0.7083, 0.8808, 0.7083, 0.9135, 0.7057, 0.9135, 0.7057, 0.8808, 0.5811, 0.8844, 0.5811, 0.917, 0.5785, 0.917, 0.5785, 0.8844, 0.4823, 0.886, 0.4823, 0.9186, 0.4798, 0.9185, 0.4798, 0.8859, 0.7032, 0.8808, 0.7032, 0.9135, 0.7009, 0.9136, 0.7009, 0.8808, 0.5759, 0.8843, 0.5759, 0.917, 0.5735, 0.9169, 0.5735, 0.8843, 0.4773, 0.8858, 0.4773, 0.9185, 0.4747, 0.9185, 0.4747, 0.8858, 0.7177, 0.8482, 0.7177, 0.8807, 0.7156, 0.8805, 0.7156, 0.848, 0.4747, 0.8858, 0.4747, 0.9185, 0.4721, 0.9185, 0.4721, 0.8859, 0.5714, 0.8842, 0.5714, 0.9168, 0.5696, 0.9167, 0.5696, 0.884, 0.7133, 0.8479, 0.7133, 0.8804, 0.7107, 0.8803, 0.7107, 0.8478, 0.3484, 0.6467, 0.3469, 0.6467, 0.3469, 0.6452, 0.3484, 0.6452, 0.4425, 0.9055, 0.4464, 0.9033, 0.4474, 0.9048, 0.444, 0.9077, 0.466, 0.9055, 0.4618, 0.9033, 0.4625, 0.9017, 0.467, 0.9031, 0.4504, 0.8863, 0.4516, 0.8908, 0.45, 0.8914, 0.448, 0.8874, 0.4458, 0.9096, 0.4486, 0.906, 0.45, 0.9069, 0.448, 0.911, 0.4675, 0.9005, 0.4628, 0.9001, 0.4628, 0.8983, 0.4675, 0.8979, 0.4458, 0.8888, 0.4486, 0.8924, 0.4474, 0.8936, 0.444, 0.8907, 0.4504, 0.912, 0.4516, 0.9076, 0.4533, 0.9079, 0.453, 0.9125, 0.467, 0.8953, 0.4625, 0.8966, 0.4618, 0.8951, 0.466, 0.8929, 0.4425, 0.8929, 0.4464, 0.8951, 0.4458, 0.8966, 0.4415, 0.8953, 0.4646, 0.8907, 0.4608, 0.8936, 0.4596, 0.8924, 0.4627, 0.8888, 0.4556, 0.9125, 0.455, 0.9079, 0.4566, 0.9076, 0.4581, 0.912, 0.441, 0.8979, 0.4454, 0.8983, 0.4454, 0.9001, 0.441, 0.9005, 0.4605, 0.8874, 0.4582, 0.8914, 0.4566, 0.8908, 0.4581, 0.8863, 0.4605, 0.911, 0.4582, 0.9069, 0.4596, 0.906, 0.4627, 0.9096, 0.4415, 0.9031, 0.4458, 0.9017, 0.4464, 0.9033, 0.4425, 0.9055, 0.4646, 0.9077, 0.4609, 0.9048, 0.4618, 0.9033, 0.466, 0.9055, 0.453, 0.8858, 0.4533, 0.8905, 0.4516, 0.8908, 0.4504, 0.8863, 0.444, 0.9077, 0.4474, 0.9048, 0.4486, 0.906, 0.4458, 0.9096, 0.467, 0.9031, 0.4625, 0.9017, 0.4628, 0.9001, 0.4675, 0.9005, 0.448, 0.8874, 0.45, 0.8914, 0.4486, 0.8924, 0.4458, 0.8888, 0.448, 0.911, 0.45, 0.9069, 0.4516, 0.9076, 0.4504, 0.912, 0.4675, 0.8979, 0.4628, 0.8983, 0.4625, 0.8966, 0.467, 0.8953, 0.444, 0.8907, 0.4474, 0.8936, 0.4464, 0.8951, 0.4425, 0.8929, 0.466, 0.8929, 0.4618, 0.8951, 0.4608, 0.8936, 0.4646, 0.8907, 0.453, 0.9125, 0.4533, 0.9079, 0.455, 0.9079, 0.4556, 0.9125, 0.4415, 0.8953, 0.4458, 0.8966, 0.4454, 0.8983, 0.441, 0.8979, 0.4627, 0.8888, 0.4596, 0.8924, 0.4582, 0.8914, 0.4605, 0.8874, 0.4581, 0.912, 0.4566, 0.9076, 0.4582, 0.9069, 0.4605, 0.911, 0.441, 0.9005, 0.4454, 0.9001, 0.4458, 0.9017, 0.4415, 0.9031, 0.4581, 0.8863, 0.4566, 0.8908, 0.455, 0.8905, 0.4556, 0.8858, 0.4627, 0.9096, 0.4596, 0.906, 0.4609, 0.9048, 0.4646, 0.9077, 0.8292, 0.4873, 0.8276, 0.4867, 0.8262, 0.4857, 0.825, 0.4845, 0.8241, 0.483, 0.8234, 0.4815, 0.8231, 0.4798, 0.8231, 0.478, 0.8234, 0.4764, 0.8241, 0.4748, 0.825, 0.4733, 0.8262, 0.4721, 0.8276, 0.4712, 0.8292, 0.4705, 0.8309, 0.4702, 0.8326, 0.4702, 0.8343, 0.4705, 0.8359, 0.4712, 0.8373, 0.4721, 0.8385, 0.4733, 0.8394, 0.4748, 0.8401, 0.4764, 0.8404, 0.478, 0.8404, 0.4798, 0.8401, 0.4815, 0.8394, 0.483, 0.8385, 0.4845, 0.8373, 0.4857, 0.8359, 0.4867, 0.8343, 0.4873, 0.8326, 0.4876, 0.8309, 0.4876, 0.352, 0.6472, 0.3535, 0.6472, 0.3535, 0.649, 0.352, 0.649, 0.3489, 0.6425, 0.3504, 0.6425, 0.3503, 0.6439, 0.3488, 0.6439, 0.352, 0.649, 0.3535, 0.649, 0.3535, 0.6507, 0.352, 0.6507, 0.3485, 0.6437, 0.347, 0.6437, 0.3471, 0.6425, 0.3486, 0.6425, 0.3487, 0.6454, 0.3502, 0.6454, 0.3501, 0.6471, 0.3486, 0.6471, 0.3521, 0.6523, 0.3536, 0.6523, 0.3536, 0.6537, 0.3521, 0.6537, 0.3504, 0.6439, 0.3519, 0.6439, 0.3519, 0.6454, 0.3504, 0.6454, 0.3486, 0.6488, 0.3501, 0.6488, 0.3501, 0.6505, 0.3486, 0.6505, 0.3485, 0.6549, 0.347, 0.6549, 0.3469, 0.6534, 0.3484, 0.6534, 0.3504, 0.647, 0.3519, 0.647, 0.3519, 0.6487, 0.3504, 0.6487, 0.3487, 0.6522, 0.3502, 0.6522, 0.3503, 0.6537, 0.3488, 0.6537, 0.3484, 0.6518, 0.3469, 0.6518, 0.3469, 0.6502, 0.3484, 0.6502, 0.3521, 0.6425, 0.3536, 0.6425, 0.3536, 0.644, 0.3521, 0.644, 0.3504, 0.6504, 0.3519, 0.6504, 0.3519, 0.6521, 0.3504, 0.6521, 0.3484, 0.6484, 0.3469, 0.6484, 0.3469, 0.6467, 0.3484, 0.6467, 0.352, 0.6456, 0.3535, 0.6456, 0.3535, 0.6472, 0.352, 0.6472, 0.3504, 0.6536, 0.3519, 0.6536, 0.352, 0.655, 0.3505, 0.655, 0.3484, 0.6452, 0.3469, 0.6452, 0.347, 0.6437, 0.3485, 0.6437, 0.3488, 0.6439, 0.3503, 0.6439, 0.3502, 0.6454, 0.3487, 0.6454, 0.352, 0.6507, 0.3535, 0.6507, 0.3536, 0.6523, 0.3521, 0.6523, 0.3505, 0.6425, 0.352, 0.6425, 0.3519, 0.6439, 0.3504, 0.6439, 0.3486, 0.6471, 0.3501, 0.6471, 0.3501, 0.6488, 0.3486, 0.6488, 0.3486, 0.6561, 0.3471, 0.6561, 0.347, 0.6549, 0.3485, 0.6549, 0.3504, 0.6454, 0.3519, 0.6454, 0.3519, 0.647, 0.3504, 0.647, 0.3486, 0.6505, 0.3501, 0.6505, 0.3502, 0.6522, 0.3487, 0.6522, 0.3484, 0.6534, 0.3469, 0.6534, 0.3469, 0.6518, 0.3484, 0.6518, 0.3488, 0.6537, 0.3503, 0.6537, 0.3504, 0.655, 0.3489, 0.655, 0.3504, 0.6487, 0.3519, 0.6487, 0.3519, 0.6504, 0.3504, 0.6504, 0.3484, 0.6502, 0.3469, 0.6502, 0.3469, 0.6484, 0.3484, 0.6484, 0.3521, 0.644, 0.3536, 0.644, 0.3535, 0.6456, 0.352, 0.6456, 0.3504, 0.6521, 0.3519, 0.6521, 0.3519, 0.6536, 0.3504, 0.6536, 0.8597, 0.7706, 0.8597, 0.9074, 0.8124, 0.9075, 0.8124, 0.7707, 0.5438, 0.7478, 0.5438, 0.6118, 0.5911, 0.6116, 0.5911, 0.7477, 0.854, 0.6336, 0.854, 0.7706, 0.7179, 0.7706, 0.7179, 0.6336, 0.9069, 0.7706, 0.9069, 0.9074, 0.8597, 0.9074, 0.8597, 0.7706, 0.5438, 0.8839, 0.5438, 0.7478, 0.5911, 0.7477, 0.5911, 0.8838, 0.4966, 0.884, 0.4966, 0.748, 0.5438, 0.7478, 0.5438, 0.8839, 0.4966, 0.748, 0.4966, 0.6119, 0.5438, 0.6118, 0.5438, 0.7478, 0.7652, 0.7706, 0.7652, 0.9076, 0.7179, 0.9076, 0.7179, 0.7706, 0.8124, 0.7706, 0.8124, 0.9076, 0.7652, 0.9076, 0.7652, 0.7706, 0.854, 0.4967, 0.854, 0.6336, 0.7179, 0.6336, 0.7179, 0.4966, 0.4966, 0.6116, 0.4966, 0.7482, 0.3611, 0.7492, 0.3611, 0.6126, 0.4966, 0.7482, 0.4966, 0.8848, 0.3611, 0.8858, 0.3611, 0.7492, 0.1269, 0.8441, 0.1382, 0.8444, 0.1381, 0.8692, 0.1268, 0.8704, 0.8843, 0.299, 0.8961, 0.2982, 0.8974, 0.317, 0.8858, 0.3212, 0.9102, 0.2976, 0.926, 0.2971, 0.9267, 0.3073, 0.9112, 0.3124, 0.9292, 0.127, 0.9136, 0.1269, 0.9145, 0.1121, 0.9298, 0.1168, 0.8999, 0.1269, 0.8885, 0.1268, 0.8899, 0.1045, 0.9011, 0.108, 0.09233, 0.8444, 0.1035, 0.8441, 0.1035, 0.8704, 0.0923, 0.8691, 0.1152, 0.844, 0.1269, 0.8441, 0.1268, 0.8704, 0.1151, 0.8708, 0.1382, 0.8444, 0.1486, 0.8449, 0.1486, 0.8672, 0.1381, 0.8692, 0.8961, 0.2982, 0.9102, 0.2976, 0.9112, 0.3124, 0.8974, 0.317, 0.946, 0.127, 0.9292, 0.127, 0.9298, 0.1168, 0.9463, 0.1218, 0.926, 0.2971, 0.9429, 0.2969, 0.9433, 0.3021, 0.9267, 0.3073, 0.9136, 0.1269, 0.8999, 0.1269, 0.9011, 0.108, 0.9145, 0.1121, 0.08205, 0.8448, 0.09233, 0.8444, 0.0923, 0.8691, 0.08203, 0.8671, 0.1035, 0.8441, 0.1152, 0.844, 0.1151, 0.8708, 0.1035, 0.8704, 0.1268, 0.8704, 0.1381, 0.8692, 0.1381, 0.8932, 0.1268, 0.8959, 0.8858, 0.3212, 0.8974, 0.317, 0.901, 0.3352, 0.8901, 0.3425, 0.9112, 0.3124, 0.9267, 0.3073, 0.9287, 0.3171, 0.914, 0.3266, 0.9298, 0.1168, 0.9145, 0.1121, 0.9173, 0.0978, 0.9317, 0.1069, 0.9011, 0.108, 0.8899, 0.1045, 0.8941, 0.08316, 0.9046, 0.08978, 0.0923, 0.8691, 0.1035, 0.8704, 0.1035, 0.8958, 0.0923, 0.8931, 0.1151, 0.8708, 0.1268, 0.8704, 0.1268, 0.8959, 0.1151, 0.8968, 0.1381, 0.8692, 0.1486, 0.8672, 0.1486, 0.8888, 0.1381, 0.8932, 0.8974, 0.317, 0.9112, 0.3124, 0.914, 0.3266, 0.901, 0.3352, 0.9463, 0.1218, 0.9298, 0.1168, 0.9317, 0.1069, 0.9473, 0.1168, 0.9267, 0.3073, 0.9433, 0.3021, 0.9443, 0.3071, 0.9287, 0.3171, 0.9145, 0.1121, 0.9011, 0.108, 0.9046, 0.08978, 0.9173, 0.0978, 0.08203, 0.8671, 0.0923, 0.8691, 0.0923, 0.8931, 0.08203, 0.8887, 0.1035, 0.8704, 0.1151, 0.8708, 0.1151, 0.8968, 0.1035, 0.8958, 0.1268, 0.8959, 0.1381, 0.8932, 0.1382, 0.9155, 0.1269, 0.9195, 0.8901, 0.3425, 0.901, 0.3352, 0.9069, 0.3519, 0.897, 0.3621, 0.914, 0.3266, 0.9287, 0.3171, 0.9318, 0.3262, 0.9187, 0.3397, 0.9317, 0.1069, 0.9173, 0.0978, 0.9219, 0.08463, 0.9349, 0.09785, 0.9046, 0.08978, 0.8941, 0.08316, 0.901, 0.06346, 0.9105, 0.07302, 0.0923, 0.8931, 0.1035, 0.8958, 0.1035, 0.9195, 0.09233, 0.9154, 0.1151, 0.8968, 0.1268, 0.8959, 0.1269, 0.9195, 0.1152, 0.9209, 0.1381, 0.8932, 0.1486, 0.8888, 0.1486, 0.9088, 0.1382, 0.9155, 0.901, 0.3352, 0.914, 0.3266, 0.9187, 0.3397, 0.9069, 0.3519, 0.9473, 0.1168, 0.9317, 0.1069, 0.9349, 0.09785, 0.9489, 0.1122, 0.9287, 0.3171, 0.9443, 0.3071, 0.9459, 0.3117, 0.9318, 0.3262, 0.9173, 0.0978, 0.9046, 0.08978, 0.9105, 0.07302, 0.9219, 0.08463, 0.08203, 0.8887, 0.0923, 0.8931, 0.09233, 0.9154, 0.08205, 0.9088, 0.1035, 0.8958, 0.1151, 0.8968, 0.1152, 0.9209, 0.1035, 0.9195, 0.1269, 0.9195, 0.1382, 0.9155, 0.1382, 0.9352, 0.1269, 0.9405, 0.897, 0.3621, 0.9069, 0.3519, 0.9148, 0.3665, 0.9063, 0.3793, 0.9187, 0.3397, 0.9318, 0.3262, 0.9361, 0.3341, 0.9248, 0.3512, 0.9349, 0.09785, 0.9219, 0.08463, 0.9281, 0.07309, 0.9391, 0.0899, 0.9105, 0.07302, 0.901, 0.06346, 0.9102, 0.04619, 0.9183, 0.05833, 0.09233, 0.9154, 0.1035, 0.9195, 0.1036, 0.9405, 0.09239, 0.9351, 0.1152, 0.9209, 0.1269, 0.9195, 0.1269, 0.9405, 0.1152, 0.9423, 0.8894, 0.37, 0.897, 0.3621, 0.9063, 0.3793, 0.8997, 0.3892, 0.9069, 0.3519, 0.9187, 0.3397, 0.9248, 0.3512, 0.9148, 0.3665, 0.9489, 0.1122, 0.9349, 0.09785, 0.9391, 0.0899, 0.9511, 0.1081, 0.9318, 0.3262, 0.9459, 0.3117, 0.9481, 0.3157, 0.9361, 0.3341, 0.9219, 0.08463, 0.9105, 0.07302, 0.9183, 0.05833, 0.9281, 0.07309, 0.901, 0.06346, 0.8938, 0.05631, 0.904, 0.03712, 0.9102, 0.04619, 0.1035, 0.9195, 0.1152, 0.9209, 0.1152, 0.9423, 0.1036, 0.9405, 0.1269, 0.9405, 0.1382, 0.9352, 0.1383, 0.9517, 0.127, 0.9579, 0.9063, 0.3793, 0.9148, 0.3665, 0.9243, 0.3786, 0.9175, 0.3935, 0.9248, 0.3512, 0.9361, 0.3341, 0.9413, 0.3406, 0.9324, 0.3607, 0.9391, 0.0899, 0.9281, 0.07309, 0.9356, 0.06362, 0.9443, 0.08337, 0.9183, 0.05833, 0.9102, 0.04619, 0.9214, 0.03201, 0.9278, 0.04628, 0.09239, 0.9351, 0.1036, 0.9405, 0.1037, 0.9579, 0.09248, 0.9516, 0.1152, 0.9423, 0.1269, 0.9405, 0.127, 0.9579, 0.1153, 0.9601, 0.8997, 0.3892, 0.9063, 0.3793, 0.9175, 0.3935, 0.9122, 0.4049, 0.9148, 0.3665, 0.9248, 0.3512, 0.9324, 0.3607, 0.9243, 0.3786, 0.9511, 0.1081, 0.9391, 0.0899, 0.9443, 0.08337, 0.9537, 0.1048, 0.9361, 0.3341, 0.9481, 0.3157, 0.9507, 0.319, 0.9413, 0.3406, 0.9281, 0.07309, 0.9183, 0.05833, 0.9278, 0.04628, 0.9356, 0.06362, 0.9102, 0.04619, 0.904, 0.03712, 0.9165, 0.02137, 0.9214, 0.03201, 0.1036, 0.9405, 0.1152, 0.9423, 0.1153, 0.9601, 0.1037, 0.9579, 0.8652, 0.7646, 0.8541, 0.7625, 0.854, 0.7468, 0.8651, 0.748, 0.9175, 0.3935, 0.9243, 0.3786, 0.9352, 0.3875, 0.9303, 0.404, 0.9324, 0.3607, 0.9413, 0.3406, 0.9472, 0.3455, 0.9409, 0.3677, 0.9443, 0.08337, 0.9356, 0.06362, 0.9441, 0.05658, 0.9502, 0.07852, 0.9278, 0.04628, 0.9214, 0.03201, 0.9342, 0.02147, 0.9387, 0.03732, 0.9, 0.7628, 0.8885, 0.7648, 0.8884, 0.7482, 0.8998, 0.7472, 0.8768, 0.7654, 0.8652, 0.7646, 0.8651, 0.748, 0.8767, 0.7485, 0.9122, 0.4049, 0.9175, 0.3935, 0.9303, 0.404, 0.9264, 0.4166, 0.9243, 0.3786, 0.9324, 0.3607, 0.9409, 0.3677, 0.9352, 0.3875, 0.9537, 0.1048, 0.9443, 0.08337, 0.9502, 0.07852, 0.9567, 0.1023, 0.9413, 0.3406, 0.9507, 0.319, 0.9537, 0.3215, 0.9472, 0.3455, 0.9356, 0.06362, 0.9278, 0.04628, 0.9387, 0.03732, 0.9441, 0.05658, 0.9214, 0.03201, 0.9165, 0.02137, 0.9307, 0.00966, 0.9342, 0.02147, 0.8885, 0.7648, 0.8768, 0.7654, 0.8767, 0.7485, 0.8884, 0.7482, 0.8651, 0.748, 0.854, 0.7468, 0.854, 0.7305, 0.8651, 0.7307, 0.9303, 0.404, 0.9352, 0.3875, 0.947, 0.3931, 0.9442, 0.4105, 0.9409, 0.3677, 0.9472, 0.3455, 0.9536, 0.3485, 0.9502, 0.3721, 0.9502, 0.07852, 0.9441, 0.05658, 0.9534, 0.05224, 0.9566, 0.07554, 0.9387, 0.03732, 0.9342, 0.02147, 0.9481, 0.01498, 0.9506, 0.03179, 0.8998, 0.7472, 0.8884, 0.7482, 0.8884, 0.7309, 0.8998, 0.7309, 0.8767, 0.7485, 0.8651, 0.748, 0.8651, 0.7307, 0.8767, 0.7308, 0.9264, 0.4166, 0.9303, 0.404, 0.9442, 0.4105, 0.9418, 0.4239, 0.9352, 0.3875, 0.9409, 0.3677, 0.9502, 0.3721, 0.947, 0.3931, 0.9567, 0.1023, 0.9502, 0.07852, 0.9566, 0.07554, 0.96, 0.1008, 0.9472, 0.3455, 0.9537, 0.3215, 0.957, 0.323, 0.9536, 0.3485, 0.9441, 0.05658, 0.9387, 0.03732, 0.9506, 0.03179, 0.9534, 0.05224, 0.9342, 0.02147, 0.9307, 0.00966, 0.9462, 0.002444, 0.9481, 0.01498, 0.8884, 0.7482, 0.8767, 0.7485, 0.8767, 0.7308, 0.8884, 0.7309, 0.8651, 0.7307, 0.854, 0.7305, 0.8541, 0.7142, 0.8652, 0.7133, 0.9442, 0.4105, 0.947, 0.3931, 0.9593, 0.395, 0.9586, 0.4128, 0.9502, 0.3721, 0.9536, 0.3485, 0.9602, 0.3495, 0.9598, 0.3736, 0.9566, 0.07554, 0.9534, 0.05224, 0.9631, 0.05077, 0.9633, 0.07452, 0.9506, 0.03179, 0.9481, 0.01498, 0.9626, 0.01278, 0.9628, 0.02992, 0.8998, 0.7309, 0.8884, 0.7309, 0.8885, 0.7135, 0.9, 0.7145, 0.8767, 0.7308, 0.8651, 0.7307, 0.8652, 0.7133, 0.8768, 0.7131, 0.9418, 0.4239, 0.9442, 0.4105, 0.9586, 0.4128, 0.9579, 0.4263, 0.947, 0.3931, 0.9502, 0.3721, 0.9598, 0.3736, 0.9593, 0.395, 0.96, 0.1008, 0.9566, 0.07554, 0.9633, 0.07452, 0.9634, 0.1003, 0.9536, 0.3485, 0.957, 0.323, 0.9604, 0.3236, 0.9602, 0.3495, 0.9534, 0.05224, 0.9506, 0.03179, 0.9628, 0.02992, 0.9631, 0.05077, 0.9481, 0.01498, 0.9462, 0.002444, 0.9623, 0.0, 0.9626, 0.01278, 0.8884, 0.7309, 0.8767, 0.7308, 0.8768, 0.7131, 0.8885, 0.7135, 0.9634, 0.127, 0.946, 0.127, 0.9463, 0.1218, 0.9429, 0.2969, 0.9604, 0.2968, 0.9433, 0.3021, 0.9634, 0.127, 0.9463, 0.1218, 0.9473, 0.1168, 0.9433, 0.3021, 0.9604, 0.2968, 0.9443, 0.3071, 0.9634, 0.127, 0.9473, 0.1168, 0.9489, 0.1122, 0.9443, 0.3071, 0.9604, 0.2968, 0.9459, 0.3117, 0.9634, 0.127, 0.9489, 0.1122, 0.9511, 0.1081, 0.9459, 0.3117, 0.9604, 0.2968, 0.9481, 0.3157, 0.9634, 0.127, 0.9511, 0.1081, 0.9537, 0.1048, 0.9481, 0.3157, 0.9604, 0.2968, 0.9507, 0.319, 0.9634, 0.127, 0.9537, 0.1048, 0.9567, 0.1023, 0.9507, 0.319, 0.9604, 0.2968, 0.9537, 0.3215, 0.9634, 0.127, 0.9567, 0.1023, 0.96, 0.1008, 0.9537, 0.3215, 0.9604, 0.2968, 0.957, 0.323, 0.9634, 0.127, 0.96, 0.1008, 0.9634, 0.1003, 0.957, 0.323, 0.9604, 0.2968, 0.9604, 0.3236, 0.07894, 0.6425, 0.0799, 0.6564, 0.06321, 0.6605, 0.06122, 0.6468, 0.08072, 0.6783, 0.08136, 0.7074, 0.06858, 0.7105, 0.06569, 0.682, 0.0818, 0.7426, 0.08203, 0.7824, 0.07511, 0.7841, 0.07176, 0.745, 0.2506, 0.7301, 0.2505, 0.7698, 0.2405, 0.7673, 0.2436, 0.7284, 0.2504, 0.8046, 0.2503, 0.8333, 0.2353, 0.8296, 0.2376, 0.8015, 0.2502, 0.8547, 0.2501, 0.8681, 0.2323, 0.8638, 0.2335, 0.8507, 0.373, 0.8858, 0.385, 0.8861, 0.3849, 0.9042, 0.373, 0.9043, 0.0799, 0.6564, 0.08072, 0.6783, 0.06569, 0.682, 0.06321, 0.6605, 0.08136, 0.7074, 0.0818, 0.7426, 0.07176, 0.745, 0.06858, 0.7105, 0.2506, 0.6871, 0.2506, 0.7301, 0.2436, 0.7284, 0.2471, 0.6863, 0.08203, 0.7824, 0.08203, 0.8254, 0.0785, 0.8263, 0.07511, 0.7841, 0.2505, 0.7698, 0.2504, 0.8046, 0.2376, 0.8015, 0.2405, 0.7673, 0.2503, 0.8333, 0.2502, 0.8547, 0.2335, 0.8507, 0.2353, 0.8296, 0.3611, 0.886, 0.373, 0.8858, 0.373, 0.9043, 0.3611, 0.9042, 0.06122, 0.6468, 0.06321, 0.6605, 0.04709, 0.6724, 0.04411, 0.6595, 0.06569, 0.682, 0.06858, 0.7105, 0.05625, 0.7197, 0.05119, 0.6928, 0.07176, 0.745, 0.07511, 0.7841, 0.06843, 0.789, 0.06207, 0.7522, 0.2436, 0.7284, 0.2405, 0.7673, 0.2308, 0.7601, 0.237, 0.7234, 0.2376, 0.8015, 0.2353, 0.8296, 0.2208, 0.8188, 0.2253, 0.7923, 0.2335, 0.8507, 0.2323, 0.8638, 0.2153, 0.851, 0.2174, 0.8387, 0.373, 0.9043, 0.3849, 0.9042, 0.385, 0.9222, 0.373, 0.9226, 0.06321, 0.6605, 0.06569, 0.682, 0.05119, 0.6928, 0.04709, 0.6724, 0.06858, 0.7105, 0.07176, 0.745, 0.06207, 0.7522, 0.05625, 0.7197, 0.2471, 0.6863, 0.2436, 0.7284, 0.237, 0.7234, 0.2437, 0.6837, 0.07511, 0.7841, 0.0785, 0.8263, 0.0751, 0.8288, 0.06843, 0.789, 0.2405, 0.7673, 0.2376, 0.8015, 0.2253, 0.7923, 0.2308, 0.7601, 0.2353, 0.8296, 0.2335, 0.8507, 0.2174, 0.8387, 0.2208, 0.8188, 0.3611, 0.9042, 0.373, 0.9043, 0.373, 0.9226, 0.3611, 0.9221, 0.04411, 0.6595, 0.04709, 0.6724, 0.03217, 0.6919, 0.02827, 0.6802, 0.05119, 0.6928, 0.05625, 0.7197, 0.04483, 0.7346, 0.03776, 0.7103, 0.06207, 0.7522, 0.06843, 0.789, 0.06226, 0.7971, 0.0531, 0.7639, 0.237, 0.7234, 0.2308, 0.7601, 0.2218, 0.7484, 0.2308, 0.7154, 0.2253, 0.7923, 0.2208, 0.8188, 0.2074, 0.8013, 0.214, 0.7774, 0.912, 0.6975, 0.9004, 0.7092, 0.9001, 0.6867, 0.9117, 0.6763, 0.8885, 0.7131, 0.8766, 0.7092, 0.8762, 0.6867, 0.8881, 0.6902, 0.04709, 0.6724, 0.05119, 0.6928, 0.03776, 0.7103, 0.03217, 0.6919, 0.05625, 0.7197, 0.06207, 0.7522, 0.0531, 0.7639, 0.04483, 0.7346, 0.2437, 0.6837, 0.237, 0.7234, 0.2308, 0.7154, 0.2405, 0.6796, 0.06843, 0.789, 0.0751, 0.8288, 0.07195, 0.8329, 0.06226, 0.7971, 0.2308, 0.7601, 0.2253, 0.7923, 0.214, 0.7774, 0.2218, 0.7484, 0.2208, 0.8188, 0.2174, 0.8387, 0.2026, 0.8191, 0.2074, 0.8013, 0.9004, 0.7092, 0.8885, 0.7131, 0.8881, 0.6902, 0.9001, 0.6867, 0.8762, 0.6867, 0.8649, 0.6763, 0.8646, 0.6487, 0.876, 0.6574, 0.03776, 0.7103, 0.04483, 0.7346, 0.03477, 0.7546, 0.02594, 0.7338, 0.0531, 0.7639, 0.06226, 0.7971, 0.05681, 0.8079, 0.0452, 0.7796, 0.2308, 0.7154, 0.2218, 0.7484, 0.214, 0.7326, 0.2254, 0.7045, 0.214, 0.7774, 0.2074, 0.8013, 0.1957, 0.7777, 0.204, 0.7573, 0.9117, 0.6763, 0.9001, 0.6867, 0.8999, 0.6574, 0.9115, 0.6487, 0.8881, 0.6902, 0.8762, 0.6867, 0.876, 0.6574, 0.8879, 0.6603, 0.03217, 0.6919, 0.03776, 0.7103, 0.02594, 0.7338, 0.01903, 0.7181, 0.04483, 0.7346, 0.0531, 0.7639, 0.0452, 0.7796, 0.03477, 0.7546, 0.2405, 0.6796, 0.2308, 0.7154, 0.2254, 0.7045, 0.2378, 0.6741, 0.06226, 0.7971, 0.07195, 0.8329, 0.06917, 0.8384, 0.05681, 0.8079, 0.2218, 0.7484, 0.214, 0.7774, 0.204, 0.7573, 0.214, 0.7326, 0.2074, 0.8013, 0.2026, 0.8191, 0.1896, 0.7929, 0.1957, 0.7777, 0.9001, 0.6867, 0.8881, 0.6902, 0.8879, 0.6603, 0.8999, 0.6574, 0.876, 0.6574, 0.8646, 0.6487, 0.8645, 0.6157, 0.8758, 0.6223, 0.02594, 0.7338, 0.03477, 0.7546, 0.02646, 0.779, 0.01616, 0.7625, 0.0452, 0.7796, 0.05681, 0.8079, 0.05231, 0.8211, 0.03866, 0.7988, 0.2254, 0.7045, 0.214, 0.7326, 0.2076, 0.7134, 0.221, 0.6912, 0.204, 0.7573, 0.1957, 0.7777, 0.1861, 0.7489, 0.1958, 0.7328, 0.9115, 0.6487, 0.8999, 0.6574, 0.8997, 0.6223, 0.9113, 0.6157, 0.8879, 0.6603, 0.876, 0.6574, 0.8758, 0.6223, 0.8877, 0.6245, 0.01903, 0.7181, 0.02594, 0.7338, 0.01616, 0.7625, 0.008168, 0.75, 0.03477, 0.7546, 0.0452, 0.7796, 0.03866, 0.7988, 0.02646, 0.779, 0.2378, 0.6741, 0.2254, 0.7045, 0.221, 0.6912, 0.2355, 0.6673, 0.05681, 0.8079, 0.06917, 0.8384, 0.06688, 0.8452, 0.05231, 0.8211, 0.214, 0.7326, 0.204, 0.7573, 0.1958, 0.7328, 0.2076, 0.7134, 0.1957, 0.7777, 0.1896, 0.7929, 0.1789, 0.7609, 0.1861, 0.7489, 0.8999, 0.6574, 0.8879, 0.6603, 0.8877, 0.6245, 0.8997, 0.6223, 0.8758, 0.6223, 0.8645, 0.6157, 0.8644, 0.5785, 0.8757, 0.5828, 0.01616, 0.7625, 0.02646, 0.779, 0.0202, 0.8068, 0.008808, 0.7953, 0.03866, 0.7988, 0.05231, 0.8211, 0.04893, 0.8362, 0.03375, 0.8207, 0.221, 0.6912, 0.2076, 0.7134, 0.2028, 0.6914, 0.2177, 0.6761, 0.1958, 0.7328, 0.1861, 0.7489, 0.179, 0.716, 0.1897, 0.7049, 0.9113, 0.6157, 0.8997, 0.6223, 0.8996, 0.5828, 0.9112, 0.5785, 0.8877, 0.6245, 0.8758, 0.6223, 0.8757, 0.5828, 0.8876, 0.5843, 0.008168, 0.75, 0.01616, 0.7625, 0.008808, 0.7953, 0.0, 0.7863, 0.02646, 0.779, 0.03866, 0.7988, 0.03375, 0.8207, 0.0202, 0.8068, 0.2355, 0.6673, 0.221, 0.6912, 0.2177, 0.6761, 0.2338, 0.6596, 0.05231, 0.8211, 0.06688, 0.8452, 0.06515, 0.8528, 0.04893, 0.8362, 0.2076, 0.7134, 0.1958, 0.7328, 0.1897, 0.7049, 0.2028, 0.6914, 0.9221, 0.6049, 0.9113, 0.6157, 0.9112, 0.5785, 0.922, 0.5714, 0.8997, 0.6223, 0.8877, 0.6245, 0.8876, 0.5843, 0.8996, 0.5828, 0.8757, 0.5828, 0.8644, 0.5785, 0.8644, 0.5385, 0.8757, 0.5404, 0.008808, 0.7953, 0.0202, 0.8068, 0.01626, 0.8371, 0.004166, 0.8308, 0.03375, 0.8207, 0.04893, 0.8362, 0.04679, 0.8526, 0.03065, 0.8444, 0.2177, 0.6761, 0.2028, 0.6914, 0.1999, 0.6676, 0.2157, 0.6597, 0.1897, 0.7049, 0.179, 0.716, 0.1746, 0.6804, 0.186, 0.6746, 0.9112, 0.5785, 0.8996, 0.5828, 0.8996, 0.5405, 0.9112, 0.5386, 0.8876, 0.5843, 0.8757, 0.5828, 0.8757, 0.5404, 0.8876, 0.5411, 0.8644, 0.5785, 0.854, 0.5714, 0.854, 0.5355, 0.8644, 0.5385, 0.0202, 0.8068, 0.03375, 0.8207, 0.03065, 0.8444, 0.01626, 0.8371, 0.2338, 0.6596, 0.2177, 0.6761, 0.2157, 0.6597, 0.2328, 0.6513, 0.04893, 0.8362, 0.06515, 0.8528, 0.06406, 0.8612, 0.04679, 0.8526, 0.2028, 0.6914, 0.1897, 0.7049, 0.186, 0.6746, 0.1999, 0.6676, 0.922, 0.5714, 0.9112, 0.5785, 0.9112, 0.5386, 0.922, 0.5355, 0.8996, 0.5828, 0.8876, 0.5843, 0.8876, 0.5411, 0.8996, 0.5405, 0.8757, 0.5404, 0.8644, 0.5385, 0.8645, 0.4975, 0.8758, 0.4968, 0.004166, 0.8308, 0.01626, 0.8371, 0.01477, 0.8685, 0.002412, 0.8677, 0.03065, 0.8444, 0.04679, 0.8526, 0.04599, 0.8696, 0.02948, 0.8691, 0.2157, 0.6597, 0.1999, 0.6676, 0.1989, 0.6428, 0.215, 0.6427, 0.186, 0.6746, 0.1746, 0.6804, 0.1731, 0.6434, 0.1847, 0.6431, 0.9112, 0.5386, 0.8996, 0.5405, 0.8997, 0.4968, 0.9113, 0.4975, 0.8876, 0.5411, 0.8757, 0.5404, 0.8758, 0.4968, 0.8877, 0.4966, 0.8644, 0.5385, 0.854, 0.5355, 0.8541, 0.4985, 0.8645, 0.4975, 0.01626, 0.8371, 0.03065, 0.8444, 0.02948, 0.8691, 0.01477, 0.8685, 0.2328, 0.6513, 0.2157, 0.6597, 0.215, 0.6427, 0.2325, 0.6426, 0.04679, 0.8526, 0.06406, 0.8612, 0.06365, 0.8698, 0.04599, 0.8696, 0.1999, 0.6676, 0.186, 0.6746, 0.1847, 0.6431, 0.1989, 0.6428, 0.922, 0.5355, 0.9112, 0.5386, 0.9113, 0.4975, 0.9221, 0.4985, 0.8996, 0.5405, 0.8876, 0.5411, 0.8877, 0.4966, 0.8997, 0.4968, 0.2506, 0.6425, 0.2506, 0.6871, 0.2471, 0.6863, 0.08203, 0.8254, 0.0818, 0.8699, 0.0785, 0.8263, 0.2506, 0.6425, 0.2471, 0.6863, 0.2437, 0.6837, 0.0785, 0.8263, 0.0818, 0.8699, 0.0751, 0.8288, 0.2506, 0.6425, 0.2437, 0.6837, 0.2405, 0.6796, 0.0751, 0.8288, 0.0818, 0.8699, 0.07195, 0.8329, 0.2506, 0.6425, 0.2405, 0.6796, 0.2378, 0.6741, 0.07195, 0.8329, 0.0818, 0.8699, 0.06917, 0.8384, 0.2506, 0.6425, 0.2378, 0.6741, 0.2355, 0.6673, 0.06917, 0.8384, 0.0818, 0.8699, 0.06688, 0.8452, 0.2506, 0.6425, 0.2355, 0.6673, 0.2338, 0.6596, 0.06688, 0.8452, 0.0818, 0.8699, 0.06515, 0.8528, 0.2506, 0.6425, 0.2338, 0.6596, 0.2328, 0.6513, 0.06515, 0.8528, 0.0818, 0.8699, 0.06406, 0.8612, 0.2506, 0.6425, 0.2328, 0.6513, 0.2325, 0.6426, 0.06406, 0.8612, 0.0818, 0.8699, 0.06365, 0.8698, 0.6988, 0.8213, 0.6989, 0.8127, 0.7076, 0.8127, 0.7081, 0.8213, 0.07895, 0.8807, 0.07865, 0.8955, 0.07207, 0.8973, 0.07121, 0.8829, 0.07855, 0.9137, 0.07865, 0.9346, 0.07509, 0.9356, 0.07338, 0.9151, 0.9896, 0.1746, 0.9896, 0.1958, 0.9844, 0.1945, 0.986, 0.1737, 0.9896, 0.2144, 0.9897, 0.2295, 0.9818, 0.2275, 0.983, 0.2127, 0.6989, 0.8478, 0.6988, 0.8392, 0.7081, 0.8392, 0.7076, 0.8478, 0.6988, 0.8302, 0.6988, 0.8213, 0.7081, 0.8213, 0.7083, 0.8302, 0.07942, 0.8699, 0.07895, 0.8807, 0.07121, 0.8829, 0.07082, 0.8724, 0.07865, 0.8955, 0.07855, 0.9137, 0.07338, 0.9151, 0.07207, 0.8973, 0.9897, 0.1516, 0.9896, 0.1746, 0.986, 0.1737, 0.9878, 0.1511, 0.07865, 0.9346, 0.07895, 0.9575, 0.07713, 0.958, 0.07509, 0.9356, 0.9896, 0.1958, 0.9896, 0.2144, 0.983, 0.2127, 0.9844, 0.1945, 0.9897, 0.2295, 0.9897, 0.2407, 0.981, 0.2384, 0.9818, 0.2275, 0.6988, 0.8392, 0.6988, 0.8302, 0.7083, 0.8302, 0.7081, 0.8392, 0.7081, 0.8213, 0.7076, 0.8127, 0.7161, 0.8127, 0.717, 0.8213, 0.07121, 0.8829, 0.07207, 0.8973, 0.06582, 0.9025, 0.06385, 0.889, 0.07338, 0.9151, 0.07509, 0.9356, 0.07171, 0.9384, 0.06847, 0.9192, 0.986, 0.1737, 0.9844, 0.1945, 0.9794, 0.1906, 0.9826, 0.171, 0.983, 0.2127, 0.9818, 0.2275, 0.9743, 0.2216, 0.9766, 0.2077, 0.7076, 0.8478, 0.7081, 0.8392, 0.717, 0.8392, 0.7161, 0.8478, 0.7083, 0.8302, 0.7081, 0.8213, 0.717, 0.8213, 0.7174, 0.8302, 0.07082, 0.8724, 0.07121, 0.8829, 0.06385, 0.889, 0.06265, 0.8791, 0.07207, 0.8973, 0.07338, 0.9151, 0.06847, 0.9192, 0.06582, 0.9025, 0.9878, 0.1511, 0.986, 0.1737, 0.9826, 0.171, 0.9861, 0.1497, 0.07509, 0.9356, 0.07713, 0.958, 0.07541, 0.9594, 0.07171, 0.9384, 0.9844, 0.1945, 0.983, 0.2127, 0.9766, 0.2077, 0.9794, 0.1906, 0.9818, 0.2275, 0.981, 0.2384, 0.9727, 0.2319, 0.9743, 0.2216, 0.7081, 0.8392, 0.7083, 0.8302, 0.7174, 0.8302, 0.717, 0.8392, 0.9294, 0.1291, 0.9381, 0.1354, 0.9375, 0.1464, 0.9287, 0.1408, 0.06385, 0.889, 0.06582, 0.9025, 0.06013, 0.9107, 0.05717, 0.8986, 0.06847, 0.9192, 0.07171, 0.9384, 0.06863, 0.9428, 0.064, 0.9256, 0.9826, 0.171, 0.9794, 0.1906, 0.9748, 0.1842, 0.9794, 0.1666, 0.9766, 0.2077, 0.9743, 0.2216, 0.9674, 0.2121, 0.9707, 0.1996, 0.9035, 0.1358, 0.9117, 0.1293, 0.911, 0.141, 0.9028, 0.1468, 0.9205, 0.127, 0.9294, 0.1291, 0.9287, 0.1408, 0.9198, 0.139, 0.9381, 0.1354, 0.9463, 0.1457, 0.9457, 0.1556, 0.9375, 0.1464, 0.06582, 0.9025, 0.06847, 0.9192, 0.064, 0.9256, 0.06013, 0.9107, 0.9861, 0.1497, 0.9826, 0.171, 0.9794, 0.1666, 0.9844, 0.1475, 0.07171, 0.9384, 0.07541, 0.9594, 0.07384, 0.9617, 0.06863, 0.9428, 0.9794, 0.1906, 0.9766, 0.2077, 0.9707, 0.1996, 0.9748, 0.1842, 0.9743, 0.2216, 0.9727, 0.2319, 0.965, 0.2214, 0.9674, 0.2121, 0.9117, 0.1293, 0.9205, 0.127, 0.9198, 0.139, 0.911, 0.141, 0.9287, 0.1408, 0.9375, 0.1464, 0.937, 0.161, 0.9282, 0.1563, 0.05717, 0.8986, 0.06013, 0.9107, 0.05524, 0.9217, 0.05142, 0.9115, 0.064, 0.9256, 0.06863, 0.9428, 0.06598, 0.9488, 0.06016, 0.9343, 0.9794, 0.1666, 0.9748, 0.1842, 0.9707, 0.1757, 0.9766, 0.1608, 0.9707, 0.1996, 0.9674, 0.2121, 0.9614, 0.1994, 0.9656, 0.1887, 0.9028, 0.1468, 0.911, 0.141, 0.9105, 0.1565, 0.9023, 0.1614, 0.9198, 0.139, 0.9287, 0.1408, 0.9282, 0.1563, 0.9192, 0.1548, 0.9375, 0.1464, 0.9457, 0.1556, 0.9453, 0.1688, 0.937, 0.161, 0.06013, 0.9107, 0.064, 0.9256, 0.06016, 0.9343, 0.05524, 0.9217, 0.9844, 0.1475, 0.9794, 0.1666, 0.9766, 0.1608, 0.983, 0.1445, 0.06863, 0.9428, 0.07384, 0.9617, 0.07249, 0.9647, 0.06598, 0.9488, 0.9748, 0.1842, 0.9707, 0.1996, 0.9656, 0.1887, 0.9707, 0.1757, 0.8954, 0.1562, 0.9028, 0.1468, 0.9023, 0.1614, 0.895, 0.1693, 0.911, 0.141, 0.9198, 0.139, 0.9192, 0.1548, 0.9105, 0.1565, 0.9282, 0.1563, 0.937, 0.161, 0.9367, 0.1786, 0.9279, 0.175, 0.9453, 0.1688, 0.9528, 0.1792, 0.9526, 0.1927, 0.945, 0.1846, 0.06016, 0.9343, 0.06598, 0.9488, 0.06387, 0.956, 0.05709, 0.9447, 0.9766, 0.1608, 0.9707, 0.1757, 0.9674, 0.1653, 0.9743, 0.1536, 0.9656, 0.1887, 0.9614, 0.1994, 0.9564, 0.1838, 0.9614, 0.1755, 0.9023, 0.1614, 0.9105, 0.1565, 0.9102, 0.1752, 0.902, 0.179, 0.9192, 0.1548, 0.9282, 0.1563, 0.9279, 0.175, 0.9189, 0.1738, 0.937, 0.161, 0.9453, 0.1688, 0.945, 0.1846, 0.9367, 0.1786, 0.05524, 0.9217, 0.06016, 0.9343, 0.05709, 0.9447, 0.05133, 0.935, 0.983, 0.1445, 0.9766, 0.1608, 0.9743, 0.1536, 0.9819, 0.1408, 0.06598, 0.9488, 0.07249, 0.9647, 0.07141, 0.9684, 0.06387, 0.956, 0.9707, 0.1757, 0.9656, 0.1887, 0.9614, 0.1755, 0.9674, 0.1653, 0.895, 0.1693, 0.9023, 0.1614, 0.902, 0.179, 0.8947, 0.1852, 0.9105, 0.1565, 0.9192, 0.1548, 0.9189, 0.1738, 0.9102, 0.1752, 0.9279, 0.175, 0.9367, 0.1786, 0.9366, 0.1986, 0.9277, 0.1962, 0.945, 0.1846, 0.9526, 0.1927, 0.9525, 0.208, 0.9449, 0.2026, 0.05709, 0.9447, 0.06387, 0.956, 0.06236, 0.9642, 0.0549, 0.9566, 0.9743, 0.1536, 0.9674, 0.1653, 0.965, 0.1534, 0.9727, 0.1454, 0.9614, 0.1755, 0.9564, 0.1838, 0.9528, 0.1661, 0.9583, 0.1604, 0.902, 0.179, 0.9102, 0.1752, 0.9101, 0.1964, 0.9019, 0.199, 0.9189, 0.1738, 0.9279, 0.175, 0.9277, 0.1962, 0.9188, 0.1954, 0.9367, 0.1786, 0.945, 0.1846, 0.9449, 0.2026, 0.9366, 0.1986, 0.05133, 0.935, 0.05709, 0.9447, 0.0549, 0.9566, 0.04854, 0.9501, 0.9819, 0.1408, 0.9743, 0.1536, 0.9727, 0.1454, 0.981, 0.1367, 0.06387, 0.956, 0.07141, 0.9684, 0.07064, 0.9725, 0.06236, 0.9642, 0.9674, 0.1653, 0.9614, 0.1755, 0.9583, 0.1604, 0.965, 0.1534, 0.8947, 0.1852, 0.902, 0.179, 0.9019, 0.199, 0.8946, 0.2031, 0.9102, 0.1752, 0.9189, 0.1738, 0.9188, 0.1954, 0.9101, 0.1964, 0.9277, 0.1962, 0.9366, 0.1986, 0.9367, 0.2201, 0.9279, 0.219, 0.9449, 0.2026, 0.9525, 0.208, 0.9526, 0.2245, 0.945, 0.2219, 0.0549, 0.9566, 0.06236, 0.9642, 0.06152, 0.973, 0.05368, 0.9695, 0.9727, 0.1454, 0.965, 0.1534, 0.9635, 0.1406, 0.9716, 0.1366, 0.8885, 0.2087, 0.8946, 0.2031, 0.8947, 0.2225, 0.8886, 0.2251, 0.9019, 0.199, 0.9101, 0.1964, 0.9102, 0.2192, 0.902, 0.2205, 0.9188, 0.1954, 0.9277, 0.1962, 0.9279, 0.219, 0.9189, 0.2187, 0.9366, 0.1986, 0.9449, 0.2026, 0.945, 0.2219, 0.9367, 0.2201, 0.04854, 0.9501, 0.0549, 0.9566, 0.05368, 0.9695, 0.04699, 0.9665, 0.981, 0.1367, 0.9727, 0.1454, 0.9716, 0.1366, 0.9805, 0.1322, 0.06236, 0.9642, 0.07064, 0.9725, 0.07021, 0.9771, 0.06152, 0.973, 0.965, 0.1534, 0.9583, 0.1604, 0.9564, 0.144, 0.9635, 0.1406, 0.8946, 0.2031, 0.9019, 0.199, 0.902, 0.2205, 0.8947, 0.2225, 0.9101, 0.1964, 0.9188, 0.1954, 0.9189, 0.2187, 0.9102, 0.2192, 0.9279, 0.219, 0.9367, 0.2201, 0.937, 0.2424, 0.9282, 0.2426, 0.945, 0.2219, 0.9526, 0.2245, 0.9528, 0.2415, 0.9453, 0.242, 0.05368, 0.9695, 0.06152, 0.973, 0.06138, 0.9822, 0.05348, 0.9828, 0.9716, 0.1366, 0.9635, 0.1406, 0.963, 0.1272, 0.9713, 0.1274, 0.8886, 0.2251, 0.8947, 0.2225, 0.895, 0.2425, 0.8888, 0.2422, 0.902, 0.2205, 0.9102, 0.2192, 0.9105, 0.2428, 0.9023, 0.2427, 0.9189, 0.2187, 0.9279, 0.219, 0.9282, 0.2426, 0.9192, 0.2428, 0.9367, 0.2201, 0.945, 0.2219, 0.9453, 0.242, 0.937, 0.2424, 0.04699, 0.9665, 0.05368, 0.9695, 0.05348, 0.9828, 0.04674, 0.9835, 0.9805, 0.1322, 0.9716, 0.1366, 0.9713, 0.1274, 0.9803, 0.1275, 0.06152, 0.973, 0.07021, 0.9771, 0.07014, 0.9818, 0.06138, 0.9822, 0.9635, 0.1406, 0.9564, 0.144, 0.9558, 0.127, 0.963, 0.1272, 0.8947, 0.2225, 0.902, 0.2205, 0.9023, 0.2427, 0.895, 0.2425, 0.9102, 0.2192, 0.9189, 0.2187, 0.9192, 0.2428, 0.9105, 0.2428, 0.9897, 0.1275, 0.9897, 0.1516, 0.9878, 0.1511, 0.07895, 0.9575, 0.07942, 0.9814, 0.07713, 0.958, 0.9897, 0.1275, 0.9878, 0.1511, 0.9861, 0.1497, 0.07713, 0.958, 0.07942, 0.9814, 0.07541, 0.9594, 0.9897, 0.1275, 0.9861, 0.1497, 0.9844, 0.1475, 0.07541, 0.9594, 0.07942, 0.9814, 0.07384, 0.9617, 0.9897, 0.1275, 0.9844, 0.1475, 0.983, 0.1445, 0.07384, 0.9617, 0.07942, 0.9814, 0.07249, 0.9647, 0.9897, 0.1275, 0.983, 0.1445, 0.9819, 0.1408, 0.07249, 0.9647, 0.07942, 0.9814, 0.07141, 0.9684, 0.9897, 0.1275, 0.9819, 0.1408, 0.981, 0.1367, 0.07141, 0.9684, 0.07942, 0.9814, 0.07064, 0.9725, 0.9897, 0.1275, 0.981, 0.1367, 0.9805, 0.1322, 0.07064, 0.9725, 0.07942, 0.9814, 0.07021, 0.9771, 0.9897, 0.1275, 0.9805, 0.1322, 0.9803, 0.1275, 0.07021, 0.9771, 0.07942, 0.9814, 0.07014, 0.9818, 0.8885, 0.0004776, 0.8885, 0.2968, 0.8231, 0.2964, 0.8231, 0.0, 0.7586, 0.4966, 0.7179, 0.2589, 0.7431, 0.2664, 0.8231, 0.4832, 0.9604, 0.5917, 0.9604, 0.2968, 0.9839, 0.2983, 0.9839, 0.5931, 0.6491, 0.6636, 0.6569, 0.9051, 0.5911, 0.9051, 0.6259, 0.6761, 0.4339, 0.0, 0.7179, 0.07984, 0.6576, 0.301, 0.3736, 0.2212, 0.01107, 0.4111, 0.2936, 0.3291, 0.3611, 0.5606, 0.0785, 0.6425, 0.7179, 0.2589, 0.7884, 0.03149, 0.8136, 0.03902, 0.7431, 0.2664, 0.2196, 0.8681, 0.2439, 0.8712, 0.2439, 1.0, 0.2196, 0.9969, 0.9484, 0.5153, 0.9484, 0.6954, 0.9221, 0.6953, 0.9221, 0.5152, 0.518, 0.8939, 0.518, 0.9611, 0.4966, 0.9512, 0.4966, 0.884, 0.5982, 0.6242, 0.6214, 0.6116, 0.6491, 0.6636, 0.6259, 0.6761, 0.8136, 0.03902, 0.7884, 0.03149, 0.7979, 0.0, 0.8231, 0.007521, 0.5424, 0.9264, 0.518, 0.9278, 0.518, 0.8855, 0.5424, 0.884, 0.9148, 0.2857, 0.8885, 0.2861, 0.8885, 0.2767, 0.9148, 0.2764, 0.9148, 0.2764, 0.8885, 0.2767, 0.8885, 0.2432, 0.9148, 0.2428, 0.3276, 0.8171, 0.351, 0.8197, 0.3461, 0.87, 0.3227, 0.8674, 0.3227, 0.8674, 0.3461, 0.87, 0.351, 0.9278, 0.3276, 0.9252, 0.3276, 0.9252, 0.351, 0.9278, 0.3472, 0.9909, 0.3238, 0.9883, 0.9221, 0.4966, 0.9484, 0.4968, 0.9484, 0.5153, 0.9221, 0.5152, 0.2936, 0.3291, 0.01107, 0.4111, 0.0, 0.3578, 0.05336, 0.2905, 0.1903, 0.0765, 0.3205, 0.089, 0.3736, 0.2212, 0.6576, 0.301, 0.679, 0.5274, 0.547, 0.538, 0.4135, 0.3352, 0.3611, 0.2713, 0.1903, 0.0765, 0.1982, 0.05632, 0.259, 0.0405, 0.312, 0.008776, 0.3611, 0.0, 0.3579, 0.03363, 0.3573, 0.04289, 0.3176, 0.05804, 0.3205, 0.089, 0.679, 0.5274, 0.6753, 0.5566, 0.7151, 0.5712, 0.7155, 0.5799, 0.7179, 0.6116, 0.6685, 0.6029, 0.6156, 0.5725, 0.5544, 0.5571, 0.547, 0.538, 0.5424, 0.9114, 0.5696, 0.9115, 0.5696, 0.9184, 0.5424, 0.9184, 0.1094, 0.7615, 0.1092, 0.844, 0.08203, 0.844, 0.1025, 0.7615, 0.7034, 0.7125, 0.7035, 0.8127, 0.6763, 0.8127, 0.6585, 0.6951, 0.5424, 0.884, 0.5696, 0.884, 0.5696, 0.9115, 0.5424, 0.9114, 0.1093, 0.6425, 0.1094, 0.7615, 0.1025, 0.7615, 0.1025, 0.6425, 0.1366, 0.6425, 0.1516, 0.7615, 0.1094, 0.7615, 0.1093, 0.6425, 0.1516, 0.7626, 0.1731, 0.844, 0.1092, 0.844, 0.1094, 0.7615, 0.04674, 0.8973, 2.535e-09, 0.8974, 0.0, 0.8699, 0.04674, 0.8699, 0.04674, 0.9616, 1.128e-08, 0.9616, 2.535e-09, 0.8974, 0.04674, 0.8973, 0.7036, 0.6116, 0.7034, 0.7125, 0.6585, 0.6951, 0.6569, 0.6116, 0.1731, 0.9686, 0.1735, 0.8854, 0.2184, 0.8681, 0.2196, 0.9686, 0.6988, 0.8127, 0.6988, 0.9324, 0.672, 0.9363, 0.6569, 0.8363, 0.9124, 0.4659, 0.9118, 0.4788, 0.8986, 0.4788, 0.8985, 0.4658, 0.8821, 0.3148, 0.8829, 0.3385, 0.873, 0.341, 0.8704, 0.3178, 0.8836, 0.367, 0.8841, 0.3994, 0.8787, 0.4007, 0.8758, 0.369, 0.9581, 0.8413, 0.958, 0.8734, 0.9502, 0.8715, 0.9527, 0.84, 0.958, 0.9016, 0.9579, 0.9249, 0.9462, 0.9219, 0.948, 0.8991, 0.912, 0.4264, 0.9125, 0.4391, 0.8986, 0.4391, 0.8988, 0.4263, 0.9127, 0.4525, 0.9124, 0.4659, 0.8985, 0.4658, 0.8984, 0.4524, 0.881, 0.2968, 0.8821, 0.3148, 0.8704, 0.3178, 0.8681, 0.3002, 0.8829, 0.3385, 0.8836, 0.367, 0.8758, 0.369, 0.873, 0.341, 0.9581, 0.8066, 0.9581, 0.8413, 0.9527, 0.84, 0.9554, 0.8059, 0.8841, 0.3994, 0.8843, 0.4342, 0.8816, 0.4349, 0.8787, 0.4007, 0.958, 0.8734, 0.958, 0.9016, 0.948, 0.8991, 0.9502, 0.8715, 0.9579, 0.9249, 0.9577, 0.9423, 0.9447, 0.939, 0.9462, 0.9219, 0.9125, 0.4391, 0.9127, 0.4525, 0.8984, 0.4524, 0.8986, 0.4391, 0.8985, 0.4658, 0.8986, 0.4788, 0.8856, 0.4788, 0.8846, 0.4659, 0.8704, 0.3178, 0.873, 0.341, 0.8635, 0.3485, 0.8592, 0.3265, 0.8758, 0.369, 0.8787, 0.4007, 0.8736, 0.4048, 0.8683, 0.3749, 0.9527, 0.84, 0.9502, 0.8715, 0.9427, 0.8656, 0.9475, 0.836, 0.948, 0.8991, 0.9462, 0.9219, 0.9349, 0.9132, 0.9384, 0.8917, 0.8988, 0.4263, 0.8986, 0.4391, 0.8847, 0.4391, 0.8858, 0.4264, 0.8984, 0.4524, 0.8985, 0.4658, 0.8846, 0.4659, 0.8843, 0.4525, 0.8681, 0.3002, 0.8704, 0.3178, 0.8592, 0.3265, 0.8556, 0.3099, 0.873, 0.341, 0.8758, 0.369, 0.8683, 0.3749, 0.8635, 0.3485, 0.9554, 0.8059, 0.9527, 0.84, 0.9475, 0.836, 0.9527, 0.8039, 0.8787, 0.4007, 0.8816, 0.4349, 0.879, 0.4369, 0.8736, 0.4048, 0.9502, 0.8715, 0.948, 0.8991, 0.9384, 0.8917, 0.9427, 0.8656, 0.9462, 0.9219, 0.9447, 0.939, 0.9322, 0.9293, 0.9349, 0.9132, 0.8986, 0.4391, 0.8984, 0.4524, 0.8843, 0.4525, 0.8847, 0.4391, 0.2856, 0.814, 0.2729, 0.8045, 0.2726, 0.7875, 0.2853, 0.7959, 0.8592, 0.3265, 0.8635, 0.3485, 0.8546, 0.3605, 0.8488, 0.3407, 0.8683, 0.3749, 0.8736, 0.4048, 0.8688, 0.4113, 0.8614, 0.3844, 0.9475, 0.836, 0.9427, 0.8656, 0.9358, 0.8562, 0.9428, 0.8294, 0.9384, 0.8917, 0.9349, 0.9132, 0.9245, 0.899, 0.9296, 0.8796, 0.325, 0.8045, 0.3121, 0.814, 0.3119, 0.7959, 0.3247, 0.7875, 0.2988, 0.8171, 0.2856, 0.814, 0.2853, 0.7959, 0.2986, 0.7987, 0.8556, 0.3099, 0.8592, 0.3265, 0.8488, 0.3407, 0.8441, 0.3256, 0.8635, 0.3485, 0.8683, 0.3749, 0.8614, 0.3844, 0.8546, 0.3605, 0.9527, 0.8039, 0.9475, 0.836, 0.9428, 0.8294, 0.9503, 0.8006, 0.8736, 0.4048, 0.879, 0.4369, 0.8765, 0.4403, 0.8688, 0.4113, 0.9427, 0.8656, 0.9384, 0.8917, 0.9296, 0.8796, 0.9358, 0.8562, 0.9349, 0.9132, 0.9322, 0.9293, 0.9207, 0.9136, 0.9245, 0.899, 0.3121, 0.814, 0.2988, 0.8171, 0.2986, 0.7987, 0.3119, 0.7959, 0.2853, 0.7959, 0.2726, 0.7875, 0.2725, 0.7652, 0.2851, 0.7723, 0.8488, 0.3407, 0.8546, 0.3605, 0.8469, 0.3767, 0.8397, 0.3598, 0.8614, 0.3844, 0.8688, 0.4113, 0.8646, 0.4201, 0.8553, 0.3971, 0.9428, 0.8294, 0.9358, 0.8562, 0.9297, 0.8434, 0.9386, 0.8207, 0.9296, 0.8796, 0.9245, 0.899, 0.9154, 0.88, 0.9219, 0.8634, 0.3247, 0.7875, 0.3119, 0.7959, 0.3117, 0.7723, 0.3245, 0.7652, 0.2986, 0.7987, 0.2853, 0.7959, 0.2851, 0.7723, 0.2984, 0.7746, 0.2726, 0.7875, 0.261, 0.7739, 0.2609, 0.7538, 0.2725, 0.7652, 0.8546, 0.3605, 0.8614, 0.3844, 0.8553, 0.3971, 0.8469, 0.3767, 0.9503, 0.8006, 0.9428, 0.8294, 0.9386, 0.8207, 0.9482, 0.7961, 0.8688, 0.4113, 0.8765, 0.4403, 0.8744, 0.4447, 0.8646, 0.4201, 0.9358, 0.8562, 0.9296, 0.8796, 0.9219, 0.8634, 0.9297, 0.8434, 0.3366, 0.7739, 0.3247, 0.7875, 0.3245, 0.7652, 0.3364, 0.7538, 0.3119, 0.7959, 0.2986, 0.7987, 0.2984, 0.7746, 0.3117, 0.7723, 0.2851, 0.7723, 0.2725, 0.7652, 0.2723, 0.7386, 0.285, 0.744, 0.8397, 0.3598, 0.8469, 0.3767, 0.8405, 0.3965, 0.8322, 0.383, 0.8553, 0.3971, 0.8646, 0.4201, 0.8611, 0.4307, 0.8503, 0.4126, 0.9386, 0.8207, 0.9297, 0.8434, 0.9247, 0.8279, 0.9351, 0.81, 0.9219, 0.8634, 0.9154, 0.88, 0.908, 0.8567, 0.9155, 0.8437, 0.3245, 0.7652, 0.3117, 0.7723, 0.3115, 0.744, 0.3244, 0.7386, 0.2984, 0.7746, 0.2851, 0.7723, 0.285, 0.744, 0.2982, 0.7458, 0.2725, 0.7652, 0.2609, 0.7538, 0.2607, 0.7298, 0.2723, 0.7386, 0.8469, 0.3767, 0.8553, 0.3971, 0.8503, 0.4126, 0.8405, 0.3965, 0.9482, 0.7961, 0.9386, 0.8207, 0.9351, 0.81, 0.9464, 0.7906, 0.8646, 0.4201, 0.8744, 0.4447, 0.8726, 0.4502, 0.8611, 0.4307, 0.9297, 0.8434, 0.9219, 0.8634, 0.9155, 0.8437, 0.9247, 0.8279, 0.3364, 0.7538, 0.3245, 0.7652, 0.3244, 0.7386, 0.3363, 0.7298, 0.3117, 0.7723, 0.2984, 0.7746, 0.2982, 0.7458, 0.3115, 0.744, 0.285, 0.744, 0.2723, 0.7386, 0.2723, 0.7086, 0.2849, 0.7121, 0.8322, 0.383, 0.8405, 0.3965, 0.8357, 0.419, 0.8266, 0.4094, 0.8503, 0.4126, 0.8611, 0.4307, 0.8586, 0.4429, 0.8465, 0.4303, 0.9351, 0.81, 0.9247, 0.8279, 0.921, 0.8102, 0.9326, 0.7978, 0.3469, 0.7181, 0.3363, 0.7298, 0.3363, 0.7028, 0.3468, 0.6951, 0.3244, 0.7386, 0.3115, 0.744, 0.3115, 0.7121, 0.3243, 0.7086, 0.2982, 0.7458, 0.285, 0.744, 0.2849, 0.7121, 0.2982, 0.7133, 0.2723, 0.7386, 0.2607, 0.7298, 0.2607, 0.7028, 0.2723, 0.7086, 0.8405, 0.3965, 0.8503, 0.4126, 0.8465, 0.4303, 0.8357, 0.419, 0.9464, 0.7906, 0.9351, 0.81, 0.9326, 0.7978, 0.9451, 0.7844, 0.8611, 0.4307, 0.8726, 0.4502, 0.8713, 0.4564, 0.8586, 0.4429, 0.9247, 0.8279, 0.9155, 0.8437, 0.9108, 0.8211, 0.921, 0.8102, 0.3363, 0.7298, 0.3244, 0.7386, 0.3243, 0.7086, 0.3363, 0.7028, 0.3115, 0.744, 0.2982, 0.7458, 0.2982, 0.7133, 0.3115, 0.7121, 0.2849, 0.7121, 0.2723, 0.7086, 0.2723, 0.6764, 0.2849, 0.6779, 0.8266, 0.4094, 0.8357, 0.419, 0.8328, 0.4434, 0.8231, 0.4381, 0.8465, 0.4303, 0.8586, 0.4429, 0.8569, 0.4561, 0.8442, 0.4495, 0.9326, 0.7978, 0.921, 0.8102, 0.9187, 0.7909, 0.931, 0.7845, 0.3468, 0.6951, 0.3363, 0.7028, 0.3363, 0.6739, 0.3468, 0.6705, 0.3243, 0.7086, 0.3115, 0.7121, 0.3115, 0.6779, 0.3243, 0.6764, 0.2982, 0.7133, 0.2849, 0.7121, 0.2849, 0.6779, 0.2982, 0.6785, 0.2723, 0.7086, 0.2607, 0.7028, 0.2607, 0.6739, 0.2723, 0.6764, 0.8357, 0.419, 0.8465, 0.4303, 0.8442, 0.4495, 0.8328, 0.4434, 0.9451, 0.7844, 0.9326, 0.7978, 0.931, 0.7845, 0.9443, 0.7777, 0.8586, 0.4429, 0.8713, 0.4564, 0.8705, 0.4631, 0.8569, 0.4561, 0.921, 0.8102, 0.9108, 0.8211, 0.9079, 0.7966, 0.9187, 0.7909, 0.3363, 0.7028, 0.3243, 0.7086, 0.3243, 0.6764, 0.3363, 0.6739, 0.3115, 0.7121, 0.2982, 0.7133, 0.2982, 0.6785, 0.3115, 0.6779, 0.2849, 0.6779, 0.2723, 0.6764, 0.2723, 0.6432, 0.285, 0.6427, 0.2607, 0.6739, 0.2506, 0.6705, 0.2506, 0.6451, 0.2607, 0.644, 0.8442, 0.4495, 0.8569, 0.4561, 0.8564, 0.4699, 0.8434, 0.4694, 0.931, 0.7845, 0.9187, 0.7909, 0.9179, 0.7709, 0.9305, 0.7708, 0.3468, 0.6705, 0.3363, 0.6739, 0.3363, 0.644, 0.3469, 0.6451, 0.3243, 0.6764, 0.3115, 0.6779, 0.3115, 0.6427, 0.3244, 0.6432, 0.2982, 0.6785, 0.2849, 0.6779, 0.285, 0.6427, 0.2982, 0.6425, 0.2723, 0.6764, 0.2607, 0.6739, 0.2607, 0.644, 0.2723, 0.6432, 0.8328, 0.4434, 0.8442, 0.4495, 0.8434, 0.4694, 0.8317, 0.4688, 0.9443, 0.7777, 0.931, 0.7845, 0.9305, 0.7708, 0.944, 0.7706, 0.8569, 0.4561, 0.8705, 0.4631, 0.8702, 0.4701, 0.8564, 0.4699, 0.9187, 0.7909, 0.9079, 0.7966, 0.9069, 0.7712, 0.9179, 0.7709, 0.3363, 0.6739, 0.3243, 0.6764, 0.3244, 0.6432, 0.3363, 0.644, 0.3115, 0.6779, 0.2982, 0.6785, 0.2982, 0.6425, 0.3115, 0.6427, 0.9581, 0.7706, 0.9581, 0.8066, 0.9554, 0.8059, 0.8843, 0.4342, 0.8843, 0.4702, 0.8816, 0.4349, 0.9581, 0.7706, 0.9554, 0.8059, 0.9527, 0.8039, 0.8816, 0.4349, 0.8843, 0.4702, 0.879, 0.4369, 0.9581, 0.7706, 0.9527, 0.8039, 0.9503, 0.8006, 0.879, 0.4369, 0.8843, 0.4702, 0.8765, 0.4403, 0.9581, 0.7706, 0.9503, 0.8006, 0.9482, 0.7961, 0.8765, 0.4403, 0.8843, 0.4702, 0.8744, 0.4447, 0.9581, 0.7706, 0.9482, 0.7961, 0.9464, 0.7906, 0.8744, 0.4447, 0.8843, 0.4702, 0.8726, 0.4502, 0.9581, 0.7706, 0.9464, 0.7906, 0.9451, 0.7844, 0.8726, 0.4502, 0.8843, 0.4702, 0.8713, 0.4564, 0.9581, 0.7706, 0.9451, 0.7844, 0.9443, 0.7777, 0.8713, 0.4564, 0.8843, 0.4702, 0.8705, 0.4631, 0.9581, 0.7706, 0.9443, 0.7777, 0.944, 0.7706, 0.8705, 0.4631, 0.8843, 0.4702, 0.8702, 0.4701, 0.3086, 0.8185, 0.3227, 0.8171, 0.3227, 0.9542, 0.3086, 0.9529, 0.2951, 0.949, 0.2826, 0.9426, 0.2717, 0.9341, 0.2627, 0.9237, 0.2561, 0.9119, 0.252, 0.899, 0.2506, 0.8857, 0.252, 0.8723, 0.2561, 0.8594, 0.2627, 0.8476, 0.2717, 0.8372, 0.2826, 0.8287, 0.2951, 0.8224])
me_cube_002.materials.append(mat_material)
me_cube_002.use_remesh_preserve_volume = False
me_cube_002.use_remesh_preserve_attributes = False
me_cube_002.use_mirror_vertex_groups = False
me_cube_002.update()

# ---- objects
ob_cube_001 = bpy.data.objects.new('Cube.001', me_cube_002)

# ---- transforms, parenting, visibility, modifiers, constraints
ob_cube_001.location = (0.0, 0.0, 0.0)
ob_cube_001.lineart.crease_threshold = 0.0
_m = ob_cube_001.modifiers.new('Mirror', 'MIRROR')

# ---- collection membership
col_collection_1.objects.link(ob_cube_001)

# ---- scene / render settings (as saved in the file)
scene.frame_start = 0; scene.frame_end = 0; scene.frame_set(1)
scene.render.engine = 'CYCLES'
scene.render.resolution_percentage = 50
scene.render.dither_intensity = 0.0
scene.cycles.use_denoising = False
scene.cycles.samples = 10
scene.cycles.sampling_pattern = 'TABULATED_SOBOL'
scene.cycles.light_sampling_threshold = 0.0
scene.cycles.use_adaptive_sampling = False
scene.cycles.use_light_tree = False
scene.cycles.blur_glossy = 0.0
scene.cycles.pixel_filter_type = 'GAUSSIAN'
scene.cycles.sample_clamp_indirect = 0.0
scene.cycles.bake_type = 'AO'
scene.view_settings.view_transform = 'Standard'
bpy.context.view_layer.update()

# ---- added for rendering (the .blend has no active camera and no usable light): camera, sun
cam_auto = bpy.data.cameras.new('AutoCamera')
cam_auto.lens = 50.0
cam_auto.sensor_width = 36.0
cam_auto.clip_end = 1000.0
ob_auto_camera = bpy.data.objects.new('AutoCamera', cam_auto)
scene.collection.objects.link(ob_auto_camera)
ob_auto_camera.location = (9.29848, -11.813, 8.39084)
ob_auto_camera.rotation_euler = (1.09748, -7.21219e-08, 0.694738)
scene.camera = ob_auto_camera
light_auto_sun = bpy.data.lights.new('AutoSun', 'SUN')
light_auto_sun.energy = 3.0
light_auto_sun.angle = 0.0523599
ob_auto_sun = bpy.data.objects.new('AutoSun', light_auto_sun)
scene.collection.objects.link(ob_auto_sun)
ob_auto_sun.rotation_euler = (0.872665, 0.174533, 0.523599)
bpy.context.view_layer.update()
